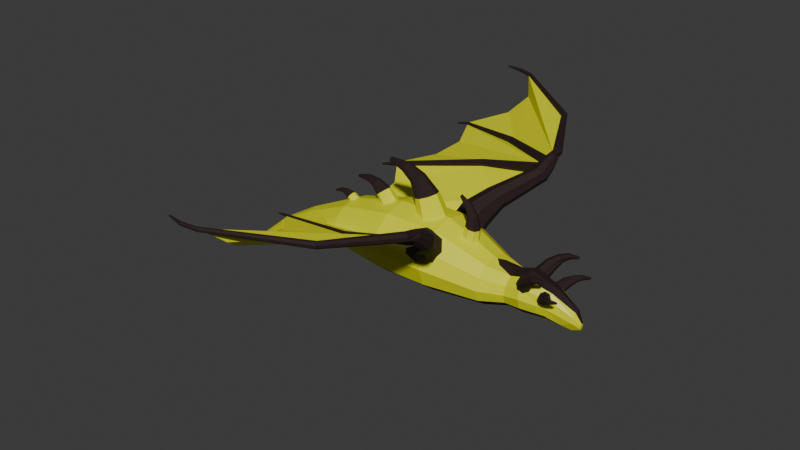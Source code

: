 # Source: Dragon.blend  (saved by Blender 4.4.32; exported with 4.5.12 LTS)
import bpy
from mathutils import Matrix  # noqa: F401  (used for matrix-valued properties, if any)

bpy.ops.wm.read_factory_settings(use_empty=True)
scene = bpy.context.scene
scene.name = 'Scene'

# ---- collections
col_collection = bpy.data.collections.new('Collection'); scene.collection.children.link(col_collection)

# ---- materials (node trees are filled in below, after node groups)
mat_base = bpy.data.materials.new('Base')
mat_base.alpha_threshold = 0.0
mat_base.roughness = 0.5
mat_base.line_color = (0.0, 0.0, 0.0, 1.0)
mat_dark = bpy.data.materials.new('Dark')

# ---- material node trees
mat_base.use_nodes = True; mat_base.node_tree.nodes.clear()
_N = mat_base.node_tree.nodes; _L = mat_base.node_tree.links
n0 = _N.new('ShaderNodeOutputMaterial'); n0.name = 'Material Output'; n0.location = (300, 300)
n1 = _N.new('ShaderNodeBsdfPrincipled'); n1.name = 'Principled BSDF'; n1.location = (10, 300)
n1.inputs[0].default_value = (0.7872, 0.8001, 0.001753, 1.0)
n1.inputs[2].default_value = 0.4291
n1.inputs[3].default_value = 1.45
_L.new(n1.outputs[0], n0.inputs[0])
n0.is_active_output = True
mat_dark.use_nodes = True; mat_dark.node_tree.nodes.clear()
_N = mat_dark.node_tree.nodes; _L = mat_dark.node_tree.links
n0 = _N.new('ShaderNodeBsdfPrincipled'); n0.name = 'Principled BSDF'; n0.location = (10, 300)
n0.inputs[0].default_value = (0.01591, 0.003106, 0.003635, 1.0)
n0.inputs[2].default_value = 0.815
n1 = _N.new('ShaderNodeOutputMaterial'); n1.name = 'Material Output'; n1.location = (300, 300)
_L.new(n0.outputs[0], n1.inputs[0])
n1.is_active_output = True

# ---- world
world_world = bpy.data.worlds.new('World'); scene.world = world_world
world_world.use_nodes = True; world_world.node_tree.nodes.clear()
_N = world_world.node_tree.nodes; _L = world_world.node_tree.links
n0 = _N.new('ShaderNodeOutputWorld'); n0.name = 'World Output'; n0.location = (300, 300)
n1 = _N.new('ShaderNodeBackground'); n1.name = 'Background'; n1.location = (10, 300)
n1.inputs[0].default_value = (0.05088, 0.05088, 0.05088, 1.0)
_L.new(n1.outputs[0], n0.inputs[0])
n0.is_active_output = True
world_world.color = (0.05088, 0.05088, 0.05088)
world_world.sun_shadow_jitter_overblur = 0.0

# ---- meshes
me_cylinder_001 = bpy.data.meshes.new('Cylinder.001')
me_cylinder_001.from_pydata([(-0.1872, 0.3036, 0.03362), (0.1872, 0.3036, 0.03362), (-0.1872, 0.2629, -0.08504), (0.1872, 0.2629, -0.08504), (-0.1872, 0.1518, -0.1719), (0.1872, 0.1518, -0.1719), (-0.1872, -6.432e-10, -0.2037), (0.1872, -6.432e-10, -0.2037), (-0.1872, -0.1518, -0.1719), (0.1872, -0.1518, -0.1719), (-0.1872, -0.2629, -0.08504), (0.1872, -0.2629, -0.08504), (-0.1872, -0.3036, 0.03362), (0.1872, -0.3036, 0.03362), (-0.1872, -0.2629, 0.1523), (0.1872, -0.2629, 0.1523), (-0.1872, -0.1518, 0.2391), (0.1872, -0.1518, 0.2391), (-0.1872, -6.432e-10, 0.2709), (0.1872, -6.432e-10, 0.2709), (-0.1872, 0.1518, 0.2391), (0.1872, 0.1518, 0.2391), (-0.1872, 0.2629, 0.1523), (0.1872, 0.2629, 0.1523), (0.5324, 0.1699, -0.1107), (0.5324, 0.1967, -0.03351), (0.5324, 0.09809, -0.1672), (0.5324, 4.486e-10, -0.1879), (0.5324, -0.09809, -0.1672), (0.5324, -0.1699, -0.1107), (0.5324, -0.1967, -0.03351), (0.5324, -0.1705, 0.04366), (0.5904, -0.03768, 0.1001), (0.5517, 3.012e-10, 0.1159), (0.5904, 0.03768, 0.1001), (0.5324, 0.1705, 0.04366), (-0.5998, 0.2139, -0.002423), (-0.5998, 0.1853, -0.08604), (-0.5998, 0.107, -0.1472), (-0.5998, -2.226e-09, -0.1697), (-0.5998, -0.107, -0.1472), (-0.5998, -0.1853, -0.08604), (-0.5998, -0.2139, -0.002423), (-0.5998, -0.1853, 0.08119), (-0.5998, -0.107, 0.1424), (-0.5998, -2.226e-09, 0.1648), (-0.5998, 0.107, 0.1424), (-0.5998, 0.1853, 0.08119), (-0.9608, 0.1146, -0.1045), (-0.9543, 0.09923, -0.1488), (-0.9496, 0.05729, -0.1813), (-0.9478, -1.349e-09, -0.1931), (-0.9496, -0.05729, -0.1813), (-0.9543, -0.09923, -0.1488), (-0.9608, -0.1146, -0.1045), (-0.9673, -0.09923, -0.0602), (-0.972, -0.05729, -0.02776), (-0.9737, -1.349e-09, -0.01588), (-0.972, 0.05729, -0.02776), (-0.9673, 0.09923, -0.0602), (-1.221, 0.0786, -0.2373), (-1.204, 0.06807, -0.2629), (-1.192, 0.0393, -0.2815), (-1.187, 1.453e-07, -0.2884), (-1.192, -0.0393, -0.2815), (-1.204, -0.06807, -0.2629), (-1.221, -0.0786, -0.2373), (-1.239, -0.06807, -0.2118), (-1.251, -0.0393, -0.1932), (-1.256, 1.453e-07, -0.1863), (-1.251, 0.0393, -0.1932), (-1.239, 0.06807, -0.2118), (-1.441, 0.03418, -0.3803), (-1.433, 0.0296, -0.3908), (-1.427, 0.01709, -0.3985), (-1.425, 2.423e-07, -0.4013), (-1.427, -0.01709, -0.3985), (-1.433, -0.0296, -0.3908), (-1.441, -0.03418, -0.3803), (-1.449, -0.0296, -0.3698), (-1.455, -0.01709, -0.3621), (-1.458, 2.423e-07, -0.3593), (-1.455, 0.01709, -0.3621), (-1.449, 0.0296, -0.3698), (0.6918, 0.1129, -0.0898), (0.6918, 0.1314, -0.03351), (0.6918, 0.06527, -0.131), (0.6918, -2.265e-08, -0.1461), (0.6918, -0.06527, -0.131), (0.6918, -0.1129, -0.0898), (0.6918, -0.1314, -0.03351), (0.6918, -0.1143, 0.02278), (0.6918, -0.06646, 0.07435), (0.6918, -2.305e-08, 0.09611), (0.6918, 0.06646, 0.07435), (0.6918, 0.1143, 0.02278), (0.8002, 0.1214, -0.08273), (0.8002, 0.1446, -0.01384), (0.8002, 0.0684, -0.1332), (0.8002, -1.964e-08, -0.1516), (0.8002, -0.0684, -0.1332), (0.8002, -0.1214, -0.08273), (0.8002, -0.1446, -0.01384), (0.8002, -0.1276, 0.05506), (0.8002, -0.07471, 0.1055), (0.8002, -2.169e-08, 0.124), (0.8002, 0.07471, 0.1055), (0.8002, 0.1276, 0.05506), (0.9459, 0.07768, -0.09899), (0.9569, 0.09247, -0.03968), (0.9379, 0.04412, -0.1324), (0.935, -9.854e-10, -0.1483), (0.9379, -0.04412, -0.1324), (0.9459, -0.07768, -0.09899), (0.9569, -0.09247, -0.03968), (0.9678, -0.08115, 0.01964), (0.9758, -0.04759, 0.04879), (0.9787, -1.054e-09, 0.06469), (0.9758, 0.04759, 0.04879), (0.9678, 0.08115, 0.01964), (1.042, 0.04295, -0.1384), (1.112, 0.04343, -0.101), (1.1, 0.01165, -0.1658), (1.099, -5.598e-09, -0.1684), (1.1, -0.01165, -0.1658), (1.042, -0.04295, -0.1384), (1.112, -0.04343, -0.101), (1.119, -0.03798, -0.0636), (1.124, -0.02194, -0.03623), (1.126, -5.792e-09, -0.0262), (1.124, 0.02194, -0.03623), (1.119, 0.03798, -0.0636), (1.156, 0.01184, -0.1379), (1.158, 0.01366, -0.1257), (1.154, 0.006846, -0.1469), (1.153, 5.008e-10, -0.1502), (1.154, -0.006846, -0.1469), (1.156, -0.01184, -0.1379), (1.158, -0.01366, -0.1257), (1.16, -0.01185, -0.1134), (1.162, -0.006859, -0.1044), (1.162, 5.018e-10, -0.1011), (1.162, 0.006859, -0.1044), (1.16, 0.01185, -0.1134), (0.5324, 4.499e-10, 0.1208), (0.5324, -0.09856, 0.1002), (0.5324, 0.09856, 0.1002), (-1.583, 0.01189, -0.4961), (-1.58, 0.0103, -0.4998), (-1.578, 0.005946, -0.5024), (-1.577, 1.533e-07, -0.5034), (-1.578, -0.005946, -0.5024), (-1.58, -0.0103, -0.4998), (-1.583, -0.01189, -0.4961), (-1.586, -0.0103, -0.4925), (-1.588, -0.005946, -0.4898), (-1.589, 1.533e-07, -0.4888), (-1.588, 0.005946, -0.4898), (-1.586, 0.0103, -0.4925)], [], [(0, 1, 3, 2), (2, 3, 5, 4), (4, 5, 7, 6), (6, 7, 9, 8), (8, 9, 11, 10), (10, 11, 13, 12), (12, 13, 15, 14), (14, 15, 17, 16), (16, 17, 19, 18), (18, 19, 21, 20), (9, 7, 27, 28), (20, 21, 23, 22), (22, 23, 1, 0), (2, 4, 38, 37), (27, 26, 86, 87), (1, 23, 35, 25), (3, 1, 25, 24), (7, 5, 26, 27), (23, 21, 146, 35), (5, 3, 24, 26), (21, 19, 144, 146), (19, 17, 145, 144), (17, 15, 31, 145), (15, 13, 30, 31), (13, 11, 29, 30), (11, 9, 28, 29), (38, 39, 51, 50), (18, 20, 46, 45), (16, 18, 45, 44), (14, 16, 44, 43), (12, 14, 43, 42), (10, 12, 42, 41), (8, 10, 41, 40), (6, 8, 40, 39), (22, 0, 36, 47), (0, 2, 37, 36), (4, 6, 39, 38), (20, 22, 47, 46), (53, 54, 66, 65), (45, 46, 58, 57), (42, 43, 55, 54), (39, 40, 52, 51), (46, 47, 59, 58), (36, 37, 49, 48), (43, 44, 56, 55), (40, 41, 53, 52), (47, 36, 48, 59), (37, 38, 50, 49), (44, 45, 57, 56), (41, 42, 54, 53), (65, 66, 78, 77), (50, 51, 63, 62), (57, 58, 70, 69), (54, 55, 67, 66), (51, 52, 64, 63), (58, 59, 71, 70), (48, 49, 61, 60), (55, 56, 68, 67), (52, 53, 65, 64), (59, 48, 60, 71), (49, 50, 62, 61), (56, 57, 69, 68), (80, 81, 156, 155), (62, 63, 75, 74), (69, 70, 82, 81), (66, 67, 79, 78), (63, 64, 76, 75), (70, 71, 83, 82), (60, 61, 73, 72), (67, 68, 80, 79), (64, 65, 77, 76), (71, 60, 72, 83), (61, 62, 74, 73), (68, 69, 81, 80), (86, 84, 96, 98), (34, 33, 93, 94), (31, 30, 90, 91), (28, 27, 87, 88), (35, 146, 94, 95), (24, 25, 85, 84), (145, 31, 91, 92), (29, 28, 88, 89), (25, 35, 95, 85), (26, 24, 84, 86), (33, 32, 92, 93), (30, 29, 89, 90), (97, 107, 119, 109), (93, 92, 104, 105), (90, 89, 101, 102), (87, 86, 98, 99), (94, 93, 105, 106), (91, 90, 102, 103), (88, 87, 99, 100), (95, 94, 106, 107), (84, 85, 97, 96), (92, 91, 103, 104), (89, 88, 100, 101), (85, 95, 107, 97), (113, 112, 124, 125), (98, 96, 108, 110), (105, 104, 116, 117), (102, 101, 113, 114), (99, 98, 110, 111), (106, 105, 117, 118), (103, 102, 114, 115), (100, 99, 111, 112), (107, 106, 118, 119), (96, 97, 109, 108), (104, 103, 115, 116), (101, 100, 112, 113), (125, 124, 136, 137), (109, 119, 131, 121), (110, 108, 120, 122), (117, 116, 128, 129), (114, 113, 125, 126), (111, 110, 122, 123), (118, 117, 129, 130), (115, 114, 126, 127), (112, 111, 123, 124), (119, 118, 130, 131), (108, 109, 121, 120), (116, 115, 127, 128), (132, 133, 143, 142, 141, 140, 139, 138, 137, 136, 135, 134), (121, 131, 143, 133), (122, 120, 132, 134), (129, 128, 140, 141), (126, 125, 137, 138), (123, 122, 134, 135), (130, 129, 141, 142), (127, 126, 138, 139), (124, 123, 135, 136), (131, 130, 142, 143), (120, 121, 133, 132), (128, 127, 139, 140), (32, 33, 144, 145), (33, 34, 146, 144), (34, 94, 146), (92, 32, 145), (147, 148, 149, 150, 151, 152, 153, 154, 155, 156, 157, 158), (77, 78, 153, 152), (74, 75, 150, 149), (81, 82, 157, 156), (78, 79, 154, 153), (75, 76, 151, 150), (82, 83, 158, 157), (72, 73, 148, 147), (79, 80, 155, 154), (76, 77, 152, 151), (83, 72, 147, 158), (73, 74, 149, 148)])
me_cylinder_001.polygons.foreach_set('material_index', [0, 1, 1, 1, 1, 0, 0, 0, 0, 0, 1, 0, 0, 1, 1, 0, 0, 1, 0, 1, 0, 0, 0, 0, 0, 1, 1, 0, 0, 0, 0, 0, 1, 1, 0, 0, 1, 0, 0, 0, 0, 1, 0, 0, 0, 1, 0, 1, 0, 0, 0, 1, 0, 0, 1, 0, 0, 0, 1, 0, 1, 0, 0, 1, 0, 0, 1, 0, 0, 0, 1, 0, 1, 0, 1, 1, 0, 1, 0, 0, 0, 1, 0, 1, 1, 0, 0, 1, 0, 1, 1, 0, 1, 0, 0, 0, 1, 0, 1, 1, 1, 0, 1, 1, 0, 1, 0, 0, 0, 1, 0, 0, 1, 1, 0, 1, 1, 0, 1, 0, 0, 0, 0, 0, 0, 1, 0, 0, 1, 0, 0, 0, 0, 0, 0, 0, 0, 0, 0, 0, 1, 0, 0, 1, 0, 0, 0, 1, 0, 1])
_uv = me_cylinder_001.uv_layers.new(name='UVMap')
_uv.uv.foreach_set('vector', [1.0, 0.5, 1.0, 1.0, 0.9167, 1.0, 0.9167, 0.5, 0.9167, 0.5, 0.9167, 1.0, 0.8333, 1.0, 0.8333, 0.5, 0.8333, 0.5, 0.8333, 1.0, 0.75, 1.0, 0.75, 0.5, 0.75, 0.5, 0.75, 1.0, 0.6667, 1.0, 0.6667, 0.5, 0.6667, 0.5, 0.6667, 1.0, 0.5833, 1.0, 0.5833, 0.5, 0.5833, 0.5, 0.5833, 1.0, 0.5, 1.0, 0.5, 0.5, 0.5, 0.5, 0.5, 1.0, 0.4167, 1.0, 0.4167, 0.5, 0.4167, 0.5, 0.4167, 1.0, 0.3333, 1.0, 0.3333, 0.5, 0.3333, 0.5, 0.3333, 1.0, 0.25, 1.0, 0.25, 0.5, 0.25, 0.5, 0.25, 1.0, 0.1667, 1.0, 0.1667, 0.5, 0.6667, 1.0, 0.75, 1.0, 0.75, 1.0, 0.6667, 1.0, 0.1667, 0.5, 0.1667, 1.0, 0.08333, 1.0, 0.08333, 0.5, 0.08333, 0.5, 0.08333, 1.0, 7.451e-08, 1.0, 7.451e-08, 0.5, 0.9167, 0.5, 0.8333, 0.5, 0.8333, 0.5, 0.9167, 0.5, 0.75, 1.0, 0.8333, 1.0, 0.8333, 1.0, 0.75, 1.0, 7.451e-08, 1.0, 0.08333, 1.0, 0.08333, 1.0, 7.451e-08, 1.0, 0.9167, 1.0, 1.0, 1.0, 1.0, 1.0, 0.9167, 1.0, 0.75, 1.0, 0.8333, 1.0, 0.8333, 1.0, 0.75, 1.0, 0.08333, 1.0, 0.1667, 1.0, 0.1667, 1.0, 0.08333, 1.0, 0.8333, 1.0, 0.9167, 1.0, 0.9167, 1.0, 0.8333, 1.0, 0.1667, 1.0, 0.25, 1.0, 0.25, 1.0, 0.1667, 1.0, 0.25, 1.0, 0.3333, 1.0, 0.3333, 1.0, 0.25, 1.0, 0.3333, 1.0, 0.4167, 1.0, 0.4167, 1.0, 0.3333, 1.0, 0.4167, 1.0, 0.5, 1.0, 0.5, 1.0, 0.4167, 1.0, 0.5, 1.0, 0.5833, 1.0, 0.5833, 1.0, 0.5, 1.0, 0.5833, 1.0, 0.6667, 1.0, 0.6667, 1.0, 0.5833, 1.0, 0.8333, 0.5, 0.75, 0.5, 0.75, 0.5, 0.8333, 0.5, 0.25, 0.5, 0.1667, 0.5, 0.1667, 0.5, 0.25, 0.5, 0.3333, 0.5, 0.25, 0.5, 0.25, 0.5, 0.3333, 0.5, 0.4167, 0.5, 0.3333, 0.5, 0.3333, 0.5, 0.4167, 0.5, 0.5, 0.5, 0.4167, 0.5, 0.4167, 0.5, 0.5, 0.5, 0.5833, 0.5, 0.5, 0.5, 0.5, 0.5, 0.5833, 0.5, 0.6667, 0.5, 0.5833, 0.5, 0.5833, 0.5, 0.6667, 0.5, 0.75, 0.5, 0.6667, 0.5, 0.6667, 0.5, 0.75, 0.5, 0.08333, 0.5, 7.451e-08, 0.5, 7.451e-08, 0.5, 0.08333, 0.5, 1.0, 0.5, 0.9167, 0.5, 0.9167, 0.5, 1.0, 0.5, 0.8333, 0.5, 0.75, 0.5, 0.75, 0.5, 0.8333, 0.5, 0.1667, 0.5, 0.08333, 0.5, 0.08333, 0.5, 0.1667, 0.5, 0.5833, 0.5, 0.5, 0.5, 0.5, 0.5, 0.5833, 0.5, 0.25, 0.5, 0.1667, 0.5, 0.1667, 0.5, 0.25, 0.5, 0.5, 0.5, 0.4167, 0.5, 0.4167, 0.5, 0.5, 0.5, 0.75, 0.5, 0.6667, 0.5, 0.6667, 0.5, 0.75, 0.5, 0.1667, 0.5, 0.08333, 0.5, 0.08333, 0.5, 0.1667, 0.5, 1.0, 0.5, 0.9167, 0.5, 0.9167, 0.5, 1.0, 0.5, 0.4167, 0.5, 0.3333, 0.5, 0.3333, 0.5, 0.4167, 0.5, 0.6667, 0.5, 0.5833, 0.5, 0.5833, 0.5, 0.6667, 0.5, 0.08333, 0.5, 7.451e-08, 0.5, 7.451e-08, 0.5, 0.08333, 0.5, 0.9167, 0.5, 0.8333, 0.5, 0.8333, 0.5, 0.9167, 0.5, 0.3333, 0.5, 0.25, 0.5, 0.25, 0.5, 0.3333, 0.5, 0.5833, 0.5, 0.5, 0.5, 0.5, 0.5, 0.5833, 0.5, 0.5833, 0.5, 0.5, 0.5, 0.5, 0.5, 0.5833, 0.5, 0.8333, 0.5, 0.75, 0.5, 0.75, 0.5, 0.8333, 0.5, 0.25, 0.5, 0.1667, 0.5, 0.1667, 0.5, 0.25, 0.5, 0.5, 0.5, 0.4167, 0.5, 0.4167, 0.5, 0.5, 0.5, 0.75, 0.5, 0.6667, 0.5, 0.6667, 0.5, 0.75, 0.5, 0.1667, 0.5, 0.08333, 0.5, 0.08333, 0.5, 0.1667, 0.5, 1.0, 0.5, 0.9167, 0.5, 0.9167, 0.5, 1.0, 0.5, 0.4167, 0.5, 0.3333, 0.5, 0.3333, 0.5, 0.4167, 0.5, 0.6667, 0.5, 0.5833, 0.5, 0.5833, 0.5, 0.6667, 0.5, 0.08333, 0.5, 7.451e-08, 0.5, 7.451e-08, 0.5, 0.08333, 0.5, 0.9167, 0.5, 0.8333, 0.5, 0.8333, 0.5, 0.9167, 0.5, 0.3333, 0.5, 0.25, 0.5, 0.25, 0.5, 0.3333, 0.5, 0.3333, 0.5, 0.25, 0.5, 0.25, 0.5, 0.3333, 0.5, 0.8333, 0.5, 0.75, 0.5, 0.75, 0.5, 0.8333, 0.5, 0.25, 0.5, 0.1667, 0.5, 0.1667, 0.5, 0.25, 0.5, 0.5, 0.5, 0.4167, 0.5, 0.4167, 0.5, 0.5, 0.5, 0.75, 0.5, 0.6667, 0.5, 0.6667, 0.5, 0.75, 0.5, 0.1667, 0.5, 0.08333, 0.5, 0.08333, 0.5, 0.1667, 0.5, 1.0, 0.5, 0.9167, 0.5, 0.9167, 0.5, 1.0, 0.5, 0.4167, 0.5, 0.3333, 0.5, 0.3333, 0.5, 0.4167, 0.5, 0.6667, 0.5, 0.5833, 0.5, 0.5833, 0.5, 0.6667, 0.5, 0.08333, 0.5, 7.451e-08, 0.5, 7.451e-08, 0.5, 0.08333, 0.5, 0.9167, 0.5, 0.8333, 0.5, 0.8333, 0.5, 0.9167, 0.5, 0.3333, 0.5, 0.25, 0.5, 0.25, 0.5, 0.3333, 0.5, 0.8333, 1.0, 0.9167, 1.0, 0.9167, 1.0, 0.8333, 1.0, 0.1842, 1.0, 0.25, 1.0, 0.25, 1.0, 0.1895, 1.0, 0.4167, 1.0, 0.5, 1.0, 0.5, 1.0, 0.4167, 1.0, 0.6667, 1.0, 0.75, 1.0, 0.75, 1.0, 0.6667, 1.0, 0.08333, 1.0, 0.1667, 1.0, 0.1667, 1.0, 0.08333, 1.0, 0.9167, 1.0, 1.0, 1.0, 1.0, 1.0, 0.9167, 1.0, 0.3333, 1.0, 0.4167, 1.0, 0.4167, 1.0, 0.3333, 1.0, 0.5833, 1.0, 0.6667, 1.0, 0.6667, 1.0, 0.5833, 1.0, 7.451e-08, 1.0, 0.08333, 1.0, 0.08333, 1.0, 7.451e-08, 1.0, 0.8333, 1.0, 0.9167, 1.0, 0.9167, 1.0, 0.8333, 1.0, 0.25, 1.0, 0.3158, 1.0, 0.3105, 1.0, 0.25, 1.0, 0.5, 1.0, 0.5833, 1.0, 0.5833, 1.0, 0.5, 1.0, 7.451e-08, 1.0, 0.08333, 1.0, 0.08333, 1.0, 7.451e-08, 1.0, 0.25, 1.0, 0.3333, 1.0, 0.3333, 1.0, 0.25, 1.0, 0.5, 1.0, 0.5833, 1.0, 0.5833, 1.0, 0.5, 1.0, 0.75, 1.0, 0.8333, 1.0, 0.8333, 1.0, 0.75, 1.0, 0.1667, 1.0, 0.25, 1.0, 0.25, 1.0, 0.1667, 1.0, 0.4167, 1.0, 0.5, 1.0, 0.5, 1.0, 0.4167, 1.0, 0.6667, 1.0, 0.75, 1.0, 0.75, 1.0, 0.6667, 1.0, 0.08333, 1.0, 0.1667, 1.0, 0.1667, 1.0, 0.08333, 1.0, 0.9167, 1.0, 1.0, 1.0, 1.0, 1.0, 0.9167, 1.0, 0.3333, 1.0, 0.4167, 1.0, 0.4167, 1.0, 0.3333, 1.0, 0.5833, 1.0, 0.6667, 1.0, 0.6667, 1.0, 0.5833, 1.0, 7.451e-08, 1.0, 0.08333, 1.0, 0.08333, 1.0, 7.451e-08, 1.0, 0.5833, 1.0, 0.6667, 1.0, 0.6667, 1.0, 0.5833, 1.0, 0.8333, 1.0, 0.9167, 1.0, 0.9167, 1.0, 0.8333, 1.0, 0.25, 1.0, 0.3333, 1.0, 0.3333, 1.0, 0.25, 1.0, 0.5, 1.0, 0.5833, 1.0, 0.5833, 1.0, 0.5, 1.0, 0.75, 1.0, 0.8333, 1.0, 0.8333, 1.0, 0.75, 1.0, 0.1667, 1.0, 0.25, 1.0, 0.25, 1.0, 0.1667, 1.0, 0.4167, 1.0, 0.5, 1.0, 0.5, 1.0, 0.4167, 1.0, 0.6667, 1.0, 0.75, 1.0, 0.75, 1.0, 0.6667, 1.0, 0.08333, 1.0, 0.1667, 1.0, 0.1667, 1.0, 0.08333, 1.0, 0.9167, 1.0, 1.0, 1.0, 1.0, 1.0, 0.9167, 1.0, 0.3333, 1.0, 0.4167, 1.0, 0.4167, 1.0, 0.3333, 1.0, 0.5833, 1.0, 0.6667, 1.0, 0.6667, 1.0, 0.5833, 1.0, 0.5833, 1.0, 0.6667, 1.0, 0.6667, 1.0, 0.5833, 1.0, 7.451e-08, 1.0, 0.08333, 1.0, 0.08333, 1.0, 7.451e-08, 1.0, 0.8333, 1.0, 0.9167, 1.0, 0.9167, 1.0, 0.8333, 1.0, 0.25, 1.0, 0.3333, 1.0, 0.3333, 1.0, 0.25, 1.0, 0.5, 1.0, 0.5833, 1.0, 0.5833, 1.0, 0.5, 1.0, 0.75, 1.0, 0.8333, 1.0, 0.8333, 1.0, 0.75, 1.0, 0.1667, 1.0, 0.25, 1.0, 0.25, 1.0, 0.1667, 1.0, 0.4167, 1.0, 0.5, 1.0, 0.5, 1.0, 0.4167, 1.0, 0.6667, 1.0, 0.75, 1.0, 0.75, 1.0, 0.6667, 1.0, 0.08333, 1.0, 0.1667, 1.0, 0.1667, 1.0, 0.08333, 1.0, 0.9167, 1.0, 1.0, 1.0, 1.0, 1.0, 0.9167, 1.0, 0.3333, 1.0, 0.4167, 1.0, 0.4167, 1.0, 0.3333, 1.0, 0.37, 0.4578, 0.25, 0.49, 0.13, 0.4578, 0.04215, 0.37, 0.01, 0.25, 0.04215, 0.13, 0.13, 0.04215, 0.25, 0.01, 0.37, 0.04215, 0.4578, 0.13, 0.49, 0.25, 0.4578, 0.37, 7.451e-08, 1.0, 0.08333, 1.0, 0.08333, 1.0, 7.451e-08, 1.0, 0.8333, 1.0, 0.9167, 1.0, 0.9167, 1.0, 0.8333, 1.0, 0.25, 1.0, 0.3333, 1.0, 0.3333, 1.0, 0.25, 1.0, 0.5, 1.0, 0.5833, 1.0, 0.5833, 1.0, 0.5, 1.0, 0.75, 1.0, 0.8333, 1.0, 0.8333, 1.0, 0.75, 1.0, 0.1667, 1.0, 0.25, 1.0, 0.25, 1.0, 0.1667, 1.0, 0.4167, 1.0, 0.5, 1.0, 0.5, 1.0, 0.4167, 1.0, 0.6667, 1.0, 0.75, 1.0, 0.75, 1.0, 0.6667, 1.0, 0.08333, 1.0, 0.1667, 1.0, 0.1667, 1.0, 0.08333, 1.0, 0.9167, 1.0, 1.0, 1.0, 1.0, 1.0, 0.9167, 1.0, 0.3333, 1.0, 0.4167, 1.0, 0.4167, 1.0, 0.3333, 1.0, 0.3158, 1.0, 0.25, 1.0, 0.25, 1.0, 0.3333, 1.0, 0.25, 1.0, 0.1842, 1.0, 0.1667, 1.0, 0.25, 1.0, 0.1842, 1.0, 0.1667, 1.0, 0.1667, 1.0, 0.3105, 1.0, 0.3158, 1.0, 0.3333, 1.0, 0.75, 0.49, 0.87, 0.4578, 0.9578, 0.37, 0.99, 0.25, 0.9578, 0.13, 0.87, 0.04215, 0.75, 0.01, 0.63, 0.04215, 0.5422, 0.13, 0.51, 0.25, 0.5422, 0.37, 0.63, 0.4578, 0.5833, 0.5, 0.5, 0.5, 0.5, 0.5, 0.5833, 0.5, 0.8333, 0.5, 0.75, 0.5, 0.75, 0.5, 0.8333, 0.5, 0.25, 0.5, 0.1667, 0.5, 0.1667, 0.5, 0.25, 0.5, 0.5, 0.5, 0.4167, 0.5, 0.4167, 0.5, 0.5, 0.5, 0.75, 0.5, 0.6667, 0.5, 0.6667, 0.5, 0.75, 0.5, 0.1667, 0.5, 0.08333, 0.5, 0.08333, 0.5, 0.1667, 0.5, 1.0, 0.5, 0.9167, 0.5, 0.9167, 0.5, 1.0, 0.5, 0.4167, 0.5, 0.3333, 0.5, 0.3333, 0.5, 0.4167, 0.5, 0.6667, 0.5, 0.5833, 0.5, 0.5833, 0.5, 0.6667, 0.5, 0.08333, 0.5, 7.451e-08, 0.5, 7.451e-08, 0.5, 0.08333, 0.5, 0.9167, 0.5, 0.8333, 0.5, 0.8333, 0.5, 0.9167, 0.5])
me_cylinder_001.materials.append(mat_base)
me_cylinder_001.materials.append(mat_dark)
me_cylinder_001.update()
me_cylinder_003 = bpy.data.meshes.new('Cylinder.003')
me_cylinder_003.from_pydata([(0.2943, 0.2684, 0.1966), (0.2808, 0.1857, 0.1343), (0.2665, 0.3186, 0.1351), (0.253, 0.2359, 0.07284), (0.1912, 0.3474, 0.1113), (0.1777, 0.2647, 0.04904), (0.1124, 0.338, 0.1391), (0.09889, 0.2552, 0.07687), (0.07632, 0.2958, 0.2023), (0.06281, 0.213, 0.14), (0.1041, 0.2456, 0.2638), (0.09057, 0.1628, 0.2015), (0.1794, 0.2168, 0.2876), (0.1659, 0.134, 0.2253), (0.2582, 0.2262, 0.2598), (0.2447, 0.1435, 0.1975), (0.3252, 0.3582, 0.2652), (0.307, 0.4014, 0.2246), (0.257, 0.4376, 0.2185), (0.2045, 0.4455, 0.2505), (0.1802, 0.4206, 0.3018), (0.1984, 0.3774, 0.3424), (0.2484, 0.3412, 0.3485), (0.3009, 0.3333, 0.3165), (0.5062, 0.5679, 0.4327), (0.491, 0.596, 0.3992), (0.4497, 0.6129, 0.3869), (0.4065, 0.6088, 0.4031), (0.3867, 0.586, 0.4382), (0.4019, 0.5579, 0.4716), (0.4432, 0.541, 0.4839), (0.4864, 0.5451, 0.4678), (0.5099, 0.6306, 0.4794), (0.4967, 0.655, 0.4502), (0.4607, 0.6698, 0.4395), (0.4231, 0.6662, 0.4536), (0.4058, 0.6463, 0.4842), (0.4191, 0.6219, 0.5133), (0.4551, 0.6071, 0.5241), (0.4927, 0.6107, 0.51), (0.5043, 0.6894, 0.5227), (0.4951, 0.7063, 0.5025), (0.4703, 0.7165, 0.4952), (0.4443, 0.714, 0.5048), (0.4324, 0.7003, 0.5259), (0.4416, 0.6834, 0.5461), (0.4664, 0.6733, 0.5535), (0.4924, 0.6757, 0.5438), (0.4839, 0.7745, 0.5206), (0.4664, 0.7672, 0.5044), (0.4446, 0.7554, 0.5062), (0.4311, 0.746, 0.5249), (0.4338, 0.7445, 0.5496), (0.4513, 0.7519, 0.5658), (0.4732, 0.7637, 0.564), (0.4867, 0.773, 0.5453), (0.2325, 1.225, 0.5778), (0.2239, 1.215, 0.5663), (0.2139, 1.2, 0.5675), (0.2084, 1.19, 0.5808), (0.2106, 1.19, 0.5984), (0.2193, 1.2, 0.6099), (0.2292, 1.215, 0.6086), (0.2347, 1.225, 0.5953), (-0.2916, 1.582, 0.6479), (-0.297, 1.575, 0.6407), (-0.3033, 1.566, 0.6415), (-0.3067, 1.56, 0.6498), (-0.3053, 1.56, 0.6608), (-0.2999, 1.566, 0.6681), (-0.2937, 1.575, 0.6673), (-0.2902, 1.582, 0.6589), (0.3929, 0.6899, 0.4597), (0.3807, 0.6758, 0.4814), (0.408, 0.7239, 0.4961), (0.3996, 0.7142, 0.5111), (-0.03646, 0.959, 0.3958), (-0.0439, 0.9466, 0.4127), (-0.02951, 0.9869, 0.4241), (-0.03464, 0.9784, 0.4357), (-0.556, 1.171, 0.3299), (-0.5595, 1.165, 0.3378), (-0.5528, 1.184, 0.3431), (-0.5552, 1.18, 0.3485), (0.373, 0.6331, 0.4011), (0.3655, 0.6094, 0.4299), (0.3667, 0.6818, 0.4426), (0.3602, 0.6612, 0.4678), (-0.05053, 0.6617, 0.3219), (-0.05107, 0.6454, 0.3409), (-0.06312, 0.6913, 0.3492), (-0.06359, 0.6772, 0.3657), (-0.6786, 0.5244, 0.1911), (-0.679, 0.513, 0.2043), (-0.6874, 0.5452, 0.2102), (-0.6878, 0.5353, 0.2218), (0.2437, 0.1717, 0.02466), (0.2715, 0.1215, 0.08615), (0.1684, 0.2005, 0.0008649), (0.08959, 0.191, 0.0287), (0.05351, 0.1488, 0.09186), (0.08127, 0.09862, 0.1533), (0.1566, 0.06983, 0.1771), (0.2354, 0.0793, 0.1493), (-0.7588, 0.1121, -0.0005464), (-0.749, 0.1236, -0.01773), (-0.7613, 0.09463, -0.01365), (-0.7515, 0.1061, -0.03084), (-0.398, 1.605, 0.6598), (-0.3997, 1.598, 0.6535), (-0.401, 1.588, 0.6542), (-0.4012, 1.582, 0.6615), (-0.4001, 1.582, 0.6711), (-0.3984, 1.59, 0.6775), (-0.397, 1.599, 0.6768), (-0.3969, 1.606, 0.6695), (-0.4989, 1.588, 0.6737), (-0.4996, 1.585, 0.671), (-0.5002, 1.581, 0.6713), (-0.5003, 1.578, 0.6744), (-0.4998, 1.578, 0.6784), (-0.4991, 1.581, 0.6811), (-0.4985, 1.585, 0.6808), (-0.4984, 1.588, 0.6777), (-0.6336, 1.158, 0.3227), (-0.634, 1.154, 0.327), (-0.635, 1.165, 0.3299), (-0.6353, 1.162, 0.3329), (-0.7893, 0.5034, 0.1767), (-0.7894, 0.4988, 0.1821), (-0.7928, 0.5119, 0.1845), (-0.793, 0.5078, 0.1892), (0.0988, 0.2547, 0.07774), (0.1123, 0.3375, 0.14), (0.2044, 0.445, 0.2513), (0.4064, 0.6083, 0.4039), (0.3729, 0.6326, 0.4019), (-0.05061, 0.6612, 0.3228), (-0.6787, 0.5239, 0.1919), (-0.7491, 0.1231, -0.01687), (0.3668, 0.682, 0.4416), (-0.06293, 0.6915, 0.3482), (-0.6872, 0.5454, 0.2092), (-0.5559, 1.171, 0.3289), (-0.03626, 0.9591, 0.3949), (0.3931, 0.6901, 0.4587), (0.4233, 0.6663, 0.4526), (0.2081, 1.19, 0.5817), (-0.307, 1.559, 0.6507), (-0.5531, 1.183, 0.3439), (-0.0298, 0.9865, 0.4249), (0.4077, 0.7235, 0.497), (0.444, 0.7136, 0.5057), (0.4308, 0.7456, 0.5257), (-0.4685, 0.9623, 0.29), (-0.5123, 0.7538, 0.2501), (-0.4683, 0.9625, 0.289), (-0.5121, 0.7539, 0.2491), (-0.6009, 0.409, 0.1309), (-0.6244, 0.2754, 0.06134), (-0.601, 0.4085, 0.1318), (-0.6245, 0.2749, 0.0622), (-0.2201, 1.435, 0.5476), (-0.3021, 1.309, 0.4453), (-0.2204, 1.434, 0.5484), (-0.3024, 1.309, 0.4462)], [], [(0, 1, 3, 2), (2, 3, 5, 4), (4, 5, 7, 6), (6, 7, 9, 8), (8, 9, 11, 10), (10, 11, 13, 12), (100, 9, 104, 106), (12, 13, 15, 14), (14, 15, 1, 0), (6, 8, 20, 19), (16, 17, 25, 24), (12, 14, 23, 22), (2, 4, 18, 17), (8, 10, 21, 20), (14, 0, 16, 23), (0, 2, 17, 16), (4, 6, 19, 18), (10, 12, 22, 21), (28, 29, 37, 36), (23, 16, 24, 31), (21, 22, 30, 29), (19, 20, 28, 27), (17, 18, 26, 25), (22, 23, 31, 30), (20, 21, 29, 28), (18, 19, 27, 26), (33, 34, 42, 41), (26, 27, 35, 34), (24, 25, 33, 32), (31, 24, 32, 39), (29, 30, 38, 37), (27, 28, 85, 84), (25, 26, 34, 33), (30, 31, 39, 38), (47, 40, 48, 55), (38, 39, 47, 46), (36, 37, 45, 44), (34, 35, 43, 42), (32, 33, 41, 40), (39, 32, 40, 47), (37, 38, 46, 45), (44, 43, 74, 75), (55, 48, 56, 63), (45, 46, 54, 53), (43, 44, 52, 51), (41, 42, 50, 49), (46, 47, 55, 54), (44, 45, 53, 52), (42, 43, 51, 50), (40, 41, 49, 48), (60, 61, 69, 68), (53, 54, 62, 61), (51, 52, 60, 59), (49, 50, 58, 57), (54, 55, 63, 62), (52, 53, 61, 60), (50, 51, 59, 58), (48, 49, 57, 56), (68, 69, 113, 112), (58, 59, 67, 66), (56, 57, 65, 64), (63, 56, 64, 71), (61, 62, 70, 69), (59, 60, 68, 67), (57, 58, 66, 65), (62, 63, 71, 70), (74, 72, 76, 78), (43, 35, 72, 74), (36, 44, 75, 73), (35, 36, 73, 72), (77, 79, 83, 81), (75, 74, 78, 79), (73, 75, 79, 77), (72, 73, 77, 76), (82, 80, 124, 126), (76, 77, 81, 80), (78, 76, 80, 82), (79, 78, 82, 83), (86, 84, 88, 90), (28, 36, 87, 85), (36, 35, 86, 87), (35, 27, 84, 86), (89, 91, 95, 93), (87, 86, 90, 91), (85, 87, 91, 89), (84, 85, 89, 88), (94, 92, 128, 130), (88, 89, 93, 92), (90, 88, 92, 94), (91, 90, 94, 95), (96, 97, 103, 102, 101, 100, 99, 98), (15, 13, 102, 103), (5, 3, 96, 98), (11, 9, 100, 101), (1, 15, 103, 97), (3, 1, 97, 96), (7, 5, 98, 99), (13, 11, 101, 102), (104, 105, 107, 106), (9, 7, 105, 104), (99, 100, 106, 107), (7, 99, 107, 105), (7, 105, 159, 158, 92, 88, 84, 27, 19, 6), (86, 35, 72, 76, 80, 154, 155, 94, 90), (59, 51, 43, 74, 78, 82, 163, 162, 67), (109, 110, 118, 117), (66, 67, 111, 110), (64, 65, 109, 108), (71, 64, 108, 115), (69, 70, 114, 113), (67, 68, 112, 111), (65, 66, 110, 109), (70, 71, 115, 114), (116, 117, 118, 119, 120, 121, 122, 123), (114, 115, 123, 122), (112, 113, 121, 120), (110, 111, 119, 118), (108, 109, 117, 116), (115, 108, 116, 123), (113, 114, 122, 121), (111, 112, 120, 119), (124, 125, 127, 126), (83, 82, 126, 127), (81, 83, 127, 125), (80, 81, 125, 124), (128, 129, 131, 130), (95, 94, 130, 131), (93, 95, 131, 129), (92, 93, 129, 128), (132, 133, 134, 135, 136, 137, 138, 160, 161, 139), (140, 141, 142, 157, 156, 143, 144, 145, 146), (147, 148, 164, 165, 149, 150, 151, 152, 153), (159, 105, 139, 161), (78, 74, 151, 150), (72, 35, 146, 145), (7, 6, 133, 132), (84, 88, 137, 136), (154, 80, 143, 156), (19, 27, 135, 134), (27, 84, 136, 135), (80, 76, 144, 143), (163, 82, 149, 165), (86, 90, 141, 140), (6, 19, 134, 133), (82, 78, 150, 149), (59, 67, 148, 147), (35, 86, 140, 146), (88, 92, 138, 137), (43, 51, 153, 152), (90, 94, 142, 141), (51, 59, 147, 153), (105, 7, 132, 139), (74, 43, 152, 151), (76, 72, 145, 144), (94, 155, 157, 142), (155, 154, 156, 157), (92, 158, 160, 138), (158, 159, 161, 160), (67, 162, 164, 148), (162, 163, 165, 164)])
me_cylinder_003.polygons.foreach_set('material_index', [1, 1, 1, 1, 1, 1, 1, 1, 1, 1, 1, 1, 1, 1, 1, 1, 1, 1, 1, 1, 1, 1, 1, 1, 1, 1, 1, 1, 1, 1, 1, 1, 1, 1, 1, 1, 1, 1, 1, 1, 1, 1, 1, 1, 1, 1, 1, 1, 1, 1, 1, 1, 1, 1, 1, 1, 1, 1, 1, 1, 1, 1, 1, 1, 1, 1, 1, 1, 1, 1, 1, 1, 1, 1, 1, 1, 1, 1, 1, 1, 1, 1, 1, 1, 1, 1, 1, 1, 1, 1, 1, 1, 1, 1, 1, 1, 1, 1, 1, 1, 1, 1, 0, 0, 0, 1, 1, 1, 1, 1, 1, 1, 1, 1, 1, 1, 1, 1, 1, 1, 1, 1, 1, 1, 1, 1, 1, 1, 1, 0, 0, 0, 0, 1, 1, 1, 1, 0, 1, 1, 1, 0, 1, 1, 1, 1, 1, 1, 1, 1, 1, 1, 1, 1, 0, 0, 0, 0, 0, 0])
_uv = me_cylinder_003.uv_layers.new(name='UVMap')
_uv.uv.foreach_set('vector', [1.0, 0.5, 1.0, 1.0, 0.875, 1.0, 0.875, 0.5, 0.875, 0.5, 0.875, 1.0, 0.75, 1.0, 0.75, 0.5, 0.75, 0.5, 0.75, 1.0, 0.625, 1.0, 0.625, 0.5, 0.625, 0.5, 0.625, 1.0, 0.5, 1.0, 0.5, 0.5, 0.5, 0.5, 0.5, 1.0, 0.375, 1.0, 0.375, 0.5, 0.375, 0.5, 0.375, 1.0, 0.25, 1.0, 0.25, 0.5, 0.5, 1.0, 0.5, 1.0, 0.5, 1.0, 0.5, 1.0, 0.25, 0.5, 0.25, 1.0, 0.125, 1.0, 0.125, 0.5, 0.125, 0.5, 0.125, 1.0, 0.0, 1.0, 0.0, 0.5, 0.625, 0.5, 0.5, 0.5, 0.5, 0.5, 0.625, 0.5, 1.0, 0.5, 0.875, 0.5, 0.875, 0.5, 1.0, 0.5, 0.25, 0.5, 0.125, 0.5, 0.125, 0.5, 0.25, 0.5, 0.875, 0.5, 0.75, 0.5, 0.75, 0.5, 0.875, 0.5, 0.5, 0.5, 0.375, 0.5, 0.375, 0.5, 0.5, 0.5, 0.125, 0.5, 0.0, 0.5, 0.0, 0.5, 0.125, 0.5, 1.0, 0.5, 0.875, 0.5, 0.875, 0.5, 1.0, 0.5, 0.75, 0.5, 0.625, 0.5, 0.625, 0.5, 0.75, 0.5, 0.375, 0.5, 0.25, 0.5, 0.25, 0.5, 0.375, 0.5, 0.5, 0.5, 0.375, 0.5, 0.375, 0.5, 0.5, 0.5, 0.125, 0.5, 0.0, 0.5, 0.0, 0.5, 0.125, 0.5, 0.375, 0.5, 0.25, 0.5, 0.25, 0.5, 0.375, 0.5, 0.625, 0.5, 0.5, 0.5, 0.5, 0.5, 0.625, 0.5, 0.875, 0.5, 0.75, 0.5, 0.75, 0.5, 0.875, 0.5, 0.25, 0.5, 0.125, 0.5, 0.125, 0.5, 0.25, 0.5, 0.5, 0.5, 0.375, 0.5, 0.375, 0.5, 0.5, 0.5, 0.75, 0.5, 0.625, 0.5, 0.625, 0.5, 0.75, 0.5, 0.875, 0.5, 0.75, 0.5, 0.75, 0.5, 0.875, 0.5, 0.75, 0.5, 0.625, 0.5, 0.625, 0.5, 0.75, 0.5, 1.0, 0.5, 0.875, 0.5, 0.875, 0.5, 1.0, 0.5, 0.125, 0.5, 0.0, 0.5, 0.0, 0.5, 0.125, 0.5, 0.375, 0.5, 0.25, 0.5, 0.25, 0.5, 0.375, 0.5, 0.625, 0.5, 0.5, 0.5, 0.5, 0.5, 0.625, 0.5, 0.875, 0.5, 0.75, 0.5, 0.75, 0.5, 0.875, 0.5, 0.25, 0.5, 0.125, 0.5, 0.125, 0.5, 0.25, 0.5, 0.125, 0.5, 0.0, 0.5, 0.0, 0.5, 0.125, 0.5, 0.25, 0.5, 0.125, 0.5, 0.125, 0.5, 0.25, 0.5, 0.5, 0.5, 0.375, 0.5, 0.375, 0.5, 0.5, 0.5, 0.75, 0.5, 0.625, 0.5, 0.625, 0.5, 0.75, 0.5, 1.0, 0.5, 0.875, 0.5, 0.875, 0.5, 1.0, 0.5, 0.125, 0.5, 0.0, 0.5, 0.0, 0.5, 0.125, 0.5, 0.375, 0.5, 0.25, 0.5, 0.25, 0.5, 0.375, 0.5, 0.5, 0.5, 0.625, 0.5, 0.625, 0.5, 0.5, 0.5, 0.125, 0.5, 0.0, 0.5, 0.0, 0.5, 0.125, 0.5, 0.375, 0.5, 0.25, 0.5, 0.25, 0.5, 0.375, 0.5, 0.625, 0.5, 0.5, 0.5, 0.5, 0.5, 0.625, 0.5, 0.875, 0.5, 0.75, 0.5, 0.75, 0.5, 0.875, 0.5, 0.25, 0.5, 0.125, 0.5, 0.125, 0.5, 0.25, 0.5, 0.5, 0.5, 0.375, 0.5, 0.375, 0.5, 0.5, 0.5, 0.75, 0.5, 0.625, 0.5, 0.625, 0.5, 0.75, 0.5, 1.0, 0.5, 0.875, 0.5, 0.875, 0.5, 1.0, 0.5, 0.5, 0.5, 0.375, 0.5, 0.375, 0.5, 0.5, 0.5, 0.375, 0.5, 0.25, 0.5, 0.25, 0.5, 0.375, 0.5, 0.625, 0.5, 0.5, 0.5, 0.5, 0.5, 0.625, 0.5, 0.875, 0.5, 0.75, 0.5, 0.75, 0.5, 0.875, 0.5, 0.25, 0.5, 0.125, 0.5, 0.125, 0.5, 0.25, 0.5, 0.5, 0.5, 0.375, 0.5, 0.375, 0.5, 0.5, 0.5, 0.75, 0.5, 0.625, 0.5, 0.625, 0.5, 0.75, 0.5, 1.0, 0.5, 0.875, 0.5, 0.875, 0.5, 1.0, 0.5, 0.5, 0.5, 0.375, 0.5, 0.375, 0.5, 0.5, 0.5, 0.75, 0.5, 0.625, 0.5, 0.625, 0.5, 0.75, 0.5, 1.0, 0.5, 0.875, 0.5, 0.875, 0.5, 1.0, 0.5, 0.125, 0.5, 0.0, 0.5, 0.0, 0.5, 0.125, 0.5, 0.375, 0.5, 0.25, 0.5, 0.25, 0.5, 0.375, 0.5, 0.625, 0.5, 0.5, 0.5, 0.5, 0.5, 0.625, 0.5, 0.875, 0.5, 0.75, 0.5, 0.75, 0.5, 0.875, 0.5, 0.25, 0.5, 0.125, 0.5, 0.125, 0.5, 0.25, 0.5, 0.625, 0.5, 0.625, 0.5, 0.625, 0.5, 0.625, 0.5, 0.625, 0.5, 0.625, 0.5, 0.625, 0.5, 0.625, 0.5, 0.5, 0.5, 0.5, 0.5, 0.5, 0.5, 0.5, 0.5, 0.625, 0.5, 0.5, 0.5, 0.5, 0.5, 0.625, 0.5, 0.5, 0.5, 0.5, 0.5, 0.5, 0.5, 0.5, 0.5, 0.5, 0.5, 0.625, 0.5, 0.625, 0.5, 0.5, 0.5, 0.5, 0.5, 0.5, 0.5, 0.5, 0.5, 0.5, 0.5, 0.625, 0.5, 0.5, 0.5, 0.5, 0.5, 0.625, 0.5, 0.625, 0.5, 0.625, 0.5, 0.625, 0.5, 0.625, 0.5, 0.625, 0.5, 0.5, 0.5, 0.5, 0.5, 0.625, 0.5, 0.625, 0.5, 0.625, 0.5, 0.625, 0.5, 0.625, 0.5, 0.5, 0.5, 0.625, 0.5, 0.625, 0.5, 0.5, 0.5, 0.625, 0.5, 0.625, 0.5, 0.625, 0.5, 0.625, 0.5, 0.5, 0.5, 0.5, 0.5, 0.5, 0.5, 0.5, 0.5, 0.5, 0.5, 0.625, 0.5, 0.625, 0.5, 0.5, 0.5, 0.625, 0.5, 0.625, 0.5, 0.625, 0.5, 0.625, 0.5, 0.5, 0.5, 0.5, 0.5, 0.5, 0.5, 0.5, 0.5, 0.5, 0.5, 0.625, 0.5, 0.625, 0.5, 0.5, 0.5, 0.5, 0.5, 0.5, 0.5, 0.5, 0.5, 0.5, 0.5, 0.625, 0.5, 0.5, 0.5, 0.5, 0.5, 0.625, 0.5, 0.625, 0.5, 0.625, 0.5, 0.625, 0.5, 0.625, 0.5, 0.625, 0.5, 0.5, 0.5, 0.5, 0.5, 0.625, 0.5, 0.625, 0.5, 0.625, 0.5, 0.625, 0.5, 0.625, 0.5, 0.5, 0.5, 0.625, 0.5, 0.625, 0.5, 0.5, 0.5, 0.4197, 0.4197, 0.25, 0.49, 0.08029, 0.4197, 0.01, 0.25, 0.08029, 0.08029, 0.25, 0.01, 0.4197, 0.08029, 0.49, 0.25, 0.125, 1.0, 0.25, 1.0, 0.25, 1.0, 0.125, 1.0, 0.75, 1.0, 0.875, 1.0, 0.875, 1.0, 0.75, 1.0, 0.375, 1.0, 0.5, 1.0, 0.5, 1.0, 0.375, 1.0, 0.0, 1.0, 0.125, 1.0, 0.125, 1.0, 0.0, 1.0, 0.875, 1.0, 1.0, 1.0, 1.0, 1.0, 0.875, 1.0, 0.625, 1.0, 0.75, 1.0, 0.75, 1.0, 0.625, 1.0, 0.25, 1.0, 0.375, 1.0, 0.375, 1.0, 0.25, 1.0, 0.5, 1.0, 0.625, 1.0, 0.625, 1.0, 0.5, 1.0, 0.5, 1.0, 0.625, 1.0, 0.625, 1.0, 0.5, 1.0, 0.4197, 0.08029, 0.25, 0.01, 0.25, 0.01, 0.4197, 0.08029, 0.625, 1.0, 0.625, 1.0, 0.625, 1.0, 0.625, 1.0, 0.0, 0.0, 0.0, 0.0, 0.0, 0.0, 0.0, 0.0, 0.0, 0.0, 0.0, 0.0, 0.0, 0.0, 0.0, 0.0, 0.0, 0.0, 0.0, 0.0, 0.0, 0.0, 0.0, 0.0, 0.0, 0.0, 0.0, 0.0, 0.0, 0.0, 0.0, 0.0, 0.0, 0.0, 0.0, 0.0, 0.0, 0.0, 0.0, 0.0, 0.0, 0.0, 0.0, 0.0, 0.0, 0.0, 0.0, 0.0, 0.0, 0.0, 0.0, 0.0, 0.0, 0.0, 0.0, 0.0, 0.875, 0.5, 0.75, 0.5, 0.75, 0.5, 0.875, 0.5, 0.75, 0.5, 0.625, 0.5, 0.625, 0.5, 0.75, 0.5, 1.0, 0.5, 0.875, 0.5, 0.875, 0.5, 1.0, 0.5, 0.125, 0.5, 0.0, 0.5, 0.0, 0.5, 0.125, 0.5, 0.375, 0.5, 0.25, 0.5, 0.25, 0.5, 0.375, 0.5, 0.625, 0.5, 0.5, 0.5, 0.5, 0.5, 0.625, 0.5, 0.875, 0.5, 0.75, 0.5, 0.75, 0.5, 0.875, 0.5, 0.25, 0.5, 0.125, 0.5, 0.125, 0.5, 0.25, 0.5, 0.75, 0.49, 0.9197, 0.4197, 0.99, 0.25, 0.9197, 0.08029, 0.75, 0.01, 0.5803, 0.08029, 0.51, 0.25, 0.5803, 0.4197, 0.25, 0.5, 0.125, 0.5, 0.125, 0.5, 0.25, 0.5, 0.5, 0.5, 0.375, 0.5, 0.375, 0.5, 0.5, 0.5, 0.75, 0.5, 0.625, 0.5, 0.625, 0.5, 0.75, 0.5, 1.0, 0.5, 0.875, 0.5, 0.875, 0.5, 1.0, 0.5, 0.125, 0.5, 0.0, 0.5, 0.0, 0.5, 0.125, 0.5, 0.375, 0.5, 0.25, 0.5, 0.25, 0.5, 0.375, 0.5, 0.625, 0.5, 0.5, 0.5, 0.5, 0.5, 0.625, 0.5, 0.625, 0.5, 0.5, 0.5, 0.5, 0.5, 0.625, 0.5, 0.5, 0.5, 0.625, 0.5, 0.625, 0.5, 0.5, 0.5, 0.5, 0.5, 0.5, 0.5, 0.5, 0.5, 0.5, 0.5, 0.625, 0.5, 0.5, 0.5, 0.5, 0.5, 0.625, 0.5, 0.625, 0.5, 0.5, 0.5, 0.5, 0.5, 0.625, 0.5, 0.5, 0.5, 0.625, 0.5, 0.625, 0.5, 0.5, 0.5, 0.5, 0.5, 0.5, 0.5, 0.5, 0.5, 0.5, 0.5, 0.625, 0.5, 0.5, 0.5, 0.5, 0.5, 0.625, 0.5, 0.0, 0.0, 0.0, 0.0, 0.0, 0.0, 0.0, 0.0, 0.0, 0.0, 0.0, 0.0, 0.0, 0.0, 0.0, 0.0, 0.0, 0.0, 0.0, 0.0, 0.0, 0.0, 0.0, 0.0, 0.0, 0.0, 0.0, 0.0, 0.0, 0.0, 0.0, 0.0, 0.0, 0.0, 0.0, 0.0, 0.0, 0.0, 0.0, 0.0, 0.0, 0.0, 0.0, 0.0, 0.0, 0.0, 0.0, 0.0, 0.0, 0.0, 0.0, 0.0, 0.0, 0.0, 0.0, 0.0, 0.0, 0.0, 0.0, 0.0, 0.0, 0.0, 0.0, 0.0, 0.625, 0.5, 0.625, 0.5, 0.625, 0.5, 0.625, 0.5, 0.625, 0.5, 0.625, 0.5, 0.625, 0.5, 0.625, 0.5, 0.625, 1.0, 0.625, 0.5, 0.625, 0.5, 0.625, 1.0, 0.625, 0.5, 0.625, 0.5, 0.625, 0.5, 0.625, 0.5, 0.0, 0.0, 0.0, 0.0, 0.0, 0.0, 0.0, 0.0, 0.625, 0.5, 0.625, 0.5, 0.625, 0.5, 0.625, 0.5, 0.625, 0.5, 0.625, 0.5, 0.625, 0.5, 0.625, 0.5, 0.625, 0.5, 0.625, 0.5, 0.625, 0.5, 0.625, 0.5, 0.0, 0.0, 0.0, 0.0, 0.0, 0.0, 0.0, 0.0, 0.625, 0.5, 0.625, 0.5, 0.625, 0.5, 0.625, 0.5, 0.625, 0.5, 0.625, 0.5, 0.625, 0.5, 0.625, 0.5, 0.625, 0.5, 0.625, 0.5, 0.625, 0.5, 0.625, 0.5, 0.625, 0.5, 0.625, 0.5, 0.625, 0.5, 0.625, 0.5, 0.625, 0.5, 0.625, 0.5, 0.625, 0.5, 0.625, 0.5, 0.625, 0.5, 0.625, 0.5, 0.625, 0.5, 0.625, 0.5, 0.625, 0.5, 0.625, 0.5, 0.625, 0.5, 0.625, 0.5, 0.625, 0.5, 0.625, 0.5, 0.625, 0.5, 0.625, 0.5, 0.625, 0.5, 0.625, 0.5, 0.625, 0.5, 0.625, 0.5, 0.625, 1.0, 0.625, 1.0, 0.625, 1.0, 0.625, 1.0, 0.625, 0.5, 0.625, 0.5, 0.625, 0.5, 0.625, 0.5, 0.625, 0.5, 0.625, 0.5, 0.625, 0.5, 0.625, 0.5, 0.0, 0.0, 0.0, 0.0, 0.0, 0.0, 0.0, 0.0, 0.0, 0.0, 0.0, 0.0, 0.0, 0.0, 0.0, 0.0, 0.0, 0.0, 0.0, 0.0, 0.0, 0.0, 0.0, 0.0, 0.0, 0.0, 0.0, 0.0, 0.0, 0.0, 0.0, 0.0, 0.0, 0.0, 0.0, 0.0, 0.0, 0.0, 0.0, 0.0, 0.0, 0.0, 0.0, 0.0, 0.0, 0.0, 0.0, 0.0])
me_cylinder_003.materials.append(mat_base)
me_cylinder_003.materials.append(mat_dark)
me_cylinder_003.update()
me_cylinder_004 = bpy.data.meshes.new('Cylinder.004')
me_cylinder_004.from_pydata([(0.06327, 0.1028, 0.223), (0.005317, 0.07885, 0.3696), (0.1309, 0.07271, 0.2497), (0.05717, 0.05575, 0.3901), (0.1589, 0.0, 0.2607), (0.07865, 0.0, 0.3986), (0.1309, -0.07271, 0.2497), (0.05717, -0.05575, 0.3901), (0.06327, -0.1028, 0.223), (0.005317, -0.07885, 0.3696), (-0.004349, -0.07271, 0.1962), (-0.04653, -0.05575, 0.3491), (-0.03236, 0.0, 0.1852), (-0.06801, 0.0, 0.3406), (-0.004349, 0.07271, 0.1962), (-0.04653, 0.05575, 0.3491), (-0.04, 0.03779, 0.4885), (-0.07, 0.05344, 0.4656), (-0.02757, 0.0, 0.498), (-0.04, -0.03779, 0.4885), (-0.07, -0.05344, 0.4656), (-0.1, -0.03779, 0.4426), (-0.1124, 0.0, 0.4331), (-0.1, 0.03779, 0.4426), (-0.1495, 0.02673, 0.5382), (-0.1622, 0.03781, 0.5147), (-0.1443, 0.0, 0.5479), (-0.1495, -0.02673, 0.5382), (-0.1622, -0.03781, 0.5147), (-0.1749, -0.02673, 0.4911), (-0.1802, 0.0, 0.4814), (-0.1749, 0.02673, 0.4911), (-0.2826, 0.01142, 0.5441), (-0.2827, 0.01615, 0.5327), (-0.2826, 0.0, 0.5488), (-0.2826, -0.01142, 0.5441), (-0.2827, -0.01615, 0.5327), (-0.2828, -0.01142, 0.5212), (-0.2828, 0.0, 0.5165), (-0.2828, 0.01142, 0.5212), (-0.2857, 0.06248, 0.2109), (-0.3481, 0.05059, 0.2905), (-0.2509, 0.04418, 0.2381), (-0.3199, 0.03577, 0.3126), (-0.2365, 0.0, 0.2494), (-0.3082, 0.0, 0.3217), (-0.2509, -0.04418, 0.2381), (-0.3199, -0.03577, 0.3126), (-0.2857, -0.06248, 0.2109), (-0.3481, -0.05059, 0.2905), (-0.3205, -0.04418, 0.1836), (-0.3762, -0.03577, 0.2685), (-0.3349, 0.0, 0.1723), (-0.3879, 0.0, 0.2593), (-0.3205, 0.04418, 0.1836), (-0.3762, 0.03577, 0.2685), (-0.3976, 0.02424, 0.3554), (-0.4119, 0.03429, 0.3358), (-0.3917, 0.0, 0.3635), (-0.3976, -0.02424, 0.3554), (-0.4119, -0.03429, 0.3358), (-0.4262, -0.02424, 0.3162), (-0.4321, 0.0, 0.3081), (-0.4262, 0.02424, 0.3162), (-0.474, 0.01715, 0.366), (-0.4776, 0.02426, 0.3492), (-0.4726, 0.0, 0.3729), (-0.474, -0.01715, 0.366), (-0.4776, -0.02426, 0.3492), (-0.4811, -0.01715, 0.3324), (-0.4825, 0.0, 0.3255), (-0.4811, 0.01715, 0.3324), (-0.557, 0.007328, 0.3453), (-0.555, 0.01036, 0.3383), (-0.5579, 0.0, 0.3483), (-0.557, -0.007328, 0.3453), (-0.555, -0.01036, 0.3383), (-0.5529, -0.007328, 0.3313), (-0.5521, 0.0, 0.3284), (-0.5529, 0.007328, 0.3313), (-0.5792, 0.03582, 0.1358), (-0.6292, 0.0316, 0.1745), (-0.5637, 0.02533, 0.1558), (-0.6155, 0.02235, 0.1922), (-0.5572, 0.0, 0.1641), (-0.6098, 0.0, 0.1995), (-0.5637, -0.02533, 0.1558), (-0.6155, -0.02235, 0.1922), (-0.5792, -0.03582, 0.1358), (-0.6292, -0.0316, 0.1745), (-0.5947, -0.02533, 0.1158), (-0.6428, -0.02235, 0.1568), (-0.6011, 0.0, 0.1075), (-0.6485, 0.0, 0.1495), (-0.5947, 0.02533, 0.1158), (-0.6428, 0.02235, 0.1568), (-0.6691, 0.01515, 0.2062), (-0.6747, 0.02142, 0.1921), (-0.6668, 0.0, 0.212), (-0.6691, -0.01515, 0.2062), (-0.6747, -0.02142, 0.1921), (-0.6804, -0.01515, 0.1781), (-0.6827, 0.0, 0.1723), (-0.6804, 0.01515, 0.1781), (-0.717, 0.01072, 0.2009), (-0.7166, 0.01515, 0.1902), (-0.7172, 0.0, 0.2053), (-0.717, -0.01072, 0.2009), (-0.7166, -0.01515, 0.1902), (-0.7161, -0.01072, 0.1795), (-0.716, 0.0, 0.1751), (-0.7161, 0.01072, 0.1795), (-0.7641, 0.004578, 0.1757), (-0.7618, 0.006475, 0.1717), (-0.7651, 0.0, 0.1773), (-0.7641, -0.004578, 0.1757), (-0.7618, -0.006475, 0.1717), (-0.7595, -0.004578, 0.1678), (-0.7585, 0.0, 0.1662), (-0.7595, 0.004578, 0.1678), (0.3425, 0.05908, 0.1646), (0.3626, 0.04969, 0.2619), (0.3834, 0.04178, 0.1561), (0.397, 0.03514, 0.2548), (0.4003, 0.0, 0.1526), (0.4113, 0.0, 0.2519), (0.3834, -0.04178, 0.1561), (0.397, -0.03514, 0.2548), (0.3425, -0.05908, 0.1646), (0.3626, -0.04969, 0.2619), (0.3016, -0.04178, 0.1731), (0.3282, -0.03514, 0.269), (0.2846, 0.0, 0.1766), (0.3139, 0.0, 0.272), (0.3016, 0.04178, 0.1731), (0.3282, 0.03514, 0.269), (0.3798, 0.02382, 0.3403), (0.3561, 0.03368, 0.3385), (0.3896, 0.0, 0.341), (0.3798, -0.02382, 0.3403), (0.3561, -0.03368, 0.3385), (0.3323, -0.02382, 0.3368), (0.3225, 0.0, 0.3361), (0.3323, 0.02382, 0.3368), (0.3392, 0.01685, 0.4043), (0.3244, 0.02383, 0.3963), (0.3454, 0.0, 0.4076), (0.3392, -0.01685, 0.4043), (0.3244, -0.02383, 0.3963), (0.3096, -0.01685, 0.3883), (0.3034, 0.0, 0.3849), (0.3096, 0.01685, 0.3883), (0.2711, 0.007199, 0.4534), (0.2671, 0.01018, 0.4474), (0.2727, 0.0, 0.4559), (0.2711, -0.007199, 0.4534), (0.2671, -0.01018, 0.4474), (0.2631, -0.007199, 0.4414), (0.2615, 0.0, 0.4389), (0.2631, 0.007199, 0.4414), (0.9488, -0.08683, -0.01796), (0.9734, -0.1407, 0.01416), (0.9211, -0.09486, -0.007977), (0.9501, -0.1475, 0.02256), (0.9052, -0.09015, 0.01763), (0.9367, -0.1435, 0.04409), (0.9104, -0.07546, 0.04386), (0.9411, -0.1311, 0.06616), (0.9337, -0.05939, 0.05535), (0.9606, -0.1176, 0.07582), (0.9614, -0.05136, 0.04537), (0.9839, -0.1109, 0.06743), (0.9773, -0.05607, 0.01976), (0.9973, -0.1148, 0.04589), (0.9721, -0.07076, -0.006469), (0.9929, -0.1272, 0.02382), (0.9902, -0.1802, 0.05142), (1.004, -0.1722, 0.04399), (0.9821, -0.1789, 0.06674), (0.9841, -0.1692, 0.08097), (0.9951, -0.1566, 0.08578), (1.009, -0.1486, 0.07835), (1.017, -0.1499, 0.06303), (1.015, -0.1597, 0.0488), (1.036, -0.1941, 0.0711), (1.041, -0.1859, 0.06413), (1.031, -0.1943, 0.08265), (1.031, -0.1863, 0.09201), (1.035, -0.1748, 0.0937), (1.041, -0.1666, 0.08673), (1.046, -0.1665, 0.07519), (1.046, -0.1745, 0.06583), (1.09, -0.1891, 0.08755), (1.09, -0.1853, 0.08398), (1.089, -0.1893, 0.09272), (1.088, -0.1858, 0.09648), (1.088, -0.1805, 0.09661), (1.088, -0.1767, 0.09304), (1.089, -0.1765, 0.08786), (1.09, -0.18, 0.08411), (0.8184, -0.122, 0.02316), (0.85, -0.1711, 0.08726), (0.7828, -0.1268, 0.03892), (0.82, -0.1752, 0.1005), (0.7623, -0.109, 0.06731), (0.8028, -0.1602, 0.1244), (0.769, -0.07893, 0.09168), (0.8084, -0.1349, 0.1449), (0.7989, -0.05423, 0.09776), (0.8336, -0.1141, 0.15), (0.8346, -0.04938, 0.08199), (0.8636, -0.1101, 0.1367), (0.8551, -0.06723, 0.05361), (0.8808, -0.1251, 0.1129), (0.8484, -0.0973, 0.02924), (0.8752, -0.1504, 0.09238), (0.8717, -0.2006, 0.1507), (0.8892, -0.1946, 0.138), (0.8612, -0.1918, 0.1684), (0.8639, -0.1733, 0.1807), (0.8781, -0.156, 0.1805), (0.8955, -0.15, 0.1678), (0.906, -0.1588, 0.1501), (0.9034, -0.1773, 0.1377), (0.9301, -0.2079, 0.1808), (0.9378, -0.2014, 0.1686), (0.9246, -0.2026, 0.1947), (0.9245, -0.1885, 0.2021), (0.9299, -0.174, 0.1987), (0.9376, -0.1675, 0.1864), (0.943, -0.1728, 0.1725), (0.9431, -0.1869, 0.1652), (1.0, -0.194, 0.1981), (1.001, -0.1911, 0.192), (0.999, -0.1918, 0.2044), (0.9978, -0.1858, 0.2072), (0.9971, -0.1795, 0.2049), (0.9975, -0.1766, 0.1988), (0.9987, -0.1788, 0.1925), (0.9999, -0.1848, 0.1897), (0.9488, 0.08789, -0.01796), (0.9734, 0.1418, 0.01416), (0.9211, 0.09592, -0.007977), (0.9501, 0.1485, 0.02256), (0.9052, 0.09121, 0.01763), (0.9367, 0.1446, 0.04409), (0.9104, 0.07653, 0.04386), (0.9411, 0.1322, 0.06616), (0.9337, 0.06046, 0.05535), (0.9606, 0.1187, 0.07582), (0.9614, 0.05243, 0.04537), (0.9839, 0.1119, 0.06743), (0.9773, 0.05714, 0.01976), (0.9973, 0.1159, 0.04589), (0.9721, 0.07182, -0.006469), (0.9929, 0.1283, 0.02382), (0.9902, 0.1813, 0.05142), (1.004, 0.1733, 0.04399), (0.9821, 0.18, 0.06674), (0.9841, 0.1702, 0.08097), (0.9951, 0.1577, 0.08578), (1.009, 0.1497, 0.07835), (1.017, 0.1509, 0.06303), (1.015, 0.1607, 0.0488), (1.036, 0.1952, 0.0711), (1.041, 0.187, 0.06413), (1.031, 0.1954, 0.08265), (1.031, 0.1874, 0.09201), (1.035, 0.1759, 0.0937), (1.041, 0.1677, 0.08673), (1.046, 0.1675, 0.07519), (1.046, 0.1755, 0.06583), (1.09, 0.1902, 0.08755), (1.09, 0.1863, 0.08398), (1.089, 0.1904, 0.09272), (1.088, 0.1868, 0.09648), (1.088, 0.1816, 0.09661), (1.088, 0.1778, 0.09304), (1.089, 0.1776, 0.08786), (1.09, 0.1811, 0.08411), (0.8184, 0.1202, 0.02316), (0.85, 0.1694, 0.08726), (0.7828, 0.1251, 0.03892), (0.82, 0.1734, 0.1005), (0.7623, 0.1072, 0.06731), (0.8028, 0.1584, 0.1244), (0.769, 0.07715, 0.09168), (0.8084, 0.1331, 0.1449), (0.7989, 0.05246, 0.09776), (0.8336, 0.1124, 0.15), (0.8346, 0.04761, 0.08199), (0.8636, 0.1083, 0.1367), (0.8551, 0.06545, 0.05361), (0.8808, 0.1233, 0.1129), (0.8484, 0.09553, 0.02924), (0.8752, 0.1486, 0.09238), (0.8717, 0.1988, 0.1507), (0.8892, 0.1928, 0.138), (0.8612, 0.19, 0.1684), (0.8639, 0.1715, 0.1807), (0.8781, 0.1542, 0.1805), (0.8955, 0.1482, 0.1678), (0.906, 0.157, 0.1501), (0.9034, 0.1755, 0.1377), (0.9301, 0.2061, 0.1808), (0.9378, 0.1996, 0.1686), (0.9246, 0.2008, 0.1947), (0.9245, 0.1868, 0.2021), (0.9299, 0.1723, 0.1987), (0.9376, 0.1658, 0.1864), (0.943, 0.1711, 0.1725), (0.9431, 0.1851, 0.1652), (1.0, 0.1923, 0.1981), (1.001, 0.1894, 0.192), (0.999, 0.19, 0.2044), (0.9978, 0.184, 0.2072), (0.9971, 0.1777, 0.2049), (0.9975, 0.1748, 0.1988), (0.9987, 0.177, 0.1925), (0.9999, 0.183, 0.1897)], [], [(0, 1, 3, 2), (2, 3, 5, 4), (4, 5, 7, 6), (6, 7, 9, 8), (8, 9, 11, 10), (10, 11, 13, 12), (13, 11, 21, 22), (12, 13, 15, 14), (14, 15, 1, 0), (0, 2, 4, 6, 8, 10, 12, 14), (21, 20, 28, 29), (9, 7, 19, 20), (15, 13, 22, 23), (5, 3, 16, 18), (11, 9, 20, 21), (1, 15, 23, 17), (3, 1, 17, 16), (7, 5, 18, 19), (31, 30, 38, 39), (19, 18, 26, 27), (16, 17, 25, 24), (17, 23, 31, 25), (22, 21, 29, 30), (20, 19, 27, 28), (18, 16, 24, 26), (23, 22, 30, 31), (32, 33, 39, 38, 37, 36, 35, 34), (29, 28, 36, 37), (27, 26, 34, 35), (24, 25, 33, 32), (25, 31, 39, 33), (30, 29, 37, 38), (28, 27, 35, 36), (26, 24, 32, 34), (40, 41, 43, 42), (42, 43, 45, 44), (44, 45, 47, 46), (46, 47, 49, 48), (48, 49, 51, 50), (50, 51, 53, 52), (53, 51, 61, 62), (52, 53, 55, 54), (54, 55, 41, 40), (40, 42, 44, 46, 48, 50, 52, 54), (61, 60, 68, 69), (49, 47, 59, 60), (55, 53, 62, 63), (45, 43, 56, 58), (51, 49, 60, 61), (41, 55, 63, 57), (43, 41, 57, 56), (47, 45, 58, 59), (71, 70, 78, 79), (59, 58, 66, 67), (56, 57, 65, 64), (57, 63, 71, 65), (62, 61, 69, 70), (60, 59, 67, 68), (58, 56, 64, 66), (63, 62, 70, 71), (72, 73, 79, 78, 77, 76, 75, 74), (69, 68, 76, 77), (67, 66, 74, 75), (64, 65, 73, 72), (65, 71, 79, 73), (70, 69, 77, 78), (68, 67, 75, 76), (66, 64, 72, 74), (80, 81, 83, 82), (82, 83, 85, 84), (84, 85, 87, 86), (86, 87, 89, 88), (88, 89, 91, 90), (90, 91, 93, 92), (93, 91, 101, 102), (92, 93, 95, 94), (94, 95, 81, 80), (80, 82, 84, 86, 88, 90, 92, 94), (101, 100, 108, 109), (89, 87, 99, 100), (95, 93, 102, 103), (85, 83, 96, 98), (91, 89, 100, 101), (81, 95, 103, 97), (83, 81, 97, 96), (87, 85, 98, 99), (111, 110, 118, 119), (99, 98, 106, 107), (96, 97, 105, 104), (97, 103, 111, 105), (102, 101, 109, 110), (100, 99, 107, 108), (98, 96, 104, 106), (103, 102, 110, 111), (112, 113, 119, 118, 117, 116, 115, 114), (109, 108, 116, 117), (107, 106, 114, 115), (104, 105, 113, 112), (105, 111, 119, 113), (110, 109, 117, 118), (108, 107, 115, 116), (106, 104, 112, 114), (120, 121, 123, 122), (122, 123, 125, 124), (124, 125, 127, 126), (126, 127, 129, 128), (128, 129, 131, 130), (130, 131, 133, 132), (133, 131, 141, 142), (132, 133, 135, 134), (134, 135, 121, 120), (120, 122, 124, 126, 128, 130, 132, 134), (141, 140, 148, 149), (129, 127, 139, 140), (135, 133, 142, 143), (125, 123, 136, 138), (131, 129, 140, 141), (121, 135, 143, 137), (123, 121, 137, 136), (127, 125, 138, 139), (151, 150, 158, 159), (139, 138, 146, 147), (136, 137, 145, 144), (137, 143, 151, 145), (142, 141, 149, 150), (140, 139, 147, 148), (138, 136, 144, 146), (143, 142, 150, 151), (152, 153, 159, 158, 157, 156, 155, 154), (149, 148, 156, 157), (147, 146, 154, 155), (144, 145, 153, 152), (145, 151, 159, 153), (150, 149, 157, 158), (148, 147, 155, 156), (146, 144, 152, 154), (160, 161, 163, 162), (162, 163, 165, 164), (164, 165, 167, 166), (166, 167, 169, 168), (168, 169, 171, 170), (170, 171, 173, 172), (173, 171, 181, 182), (172, 173, 175, 174), (174, 175, 161, 160), (160, 162, 164, 166, 168, 170, 172, 174), (181, 180, 188, 189), (169, 167, 179, 180), (175, 173, 182, 183), (165, 163, 176, 178), (171, 169, 180, 181), (161, 175, 183, 177), (163, 161, 177, 176), (167, 165, 178, 179), (191, 190, 198, 199), (179, 178, 186, 187), (176, 177, 185, 184), (177, 183, 191, 185), (182, 181, 189, 190), (180, 179, 187, 188), (178, 176, 184, 186), (183, 182, 190, 191), (192, 193, 199, 198, 197, 196, 195, 194), (189, 188, 196, 197), (187, 186, 194, 195), (184, 185, 193, 192), (185, 191, 199, 193), (190, 189, 197, 198), (188, 187, 195, 196), (186, 184, 192, 194), (200, 201, 203, 202), (202, 203, 205, 204), (204, 205, 207, 206), (206, 207, 209, 208), (208, 209, 211, 210), (210, 211, 213, 212), (213, 211, 221, 222), (212, 213, 215, 214), (214, 215, 201, 200), (200, 202, 204, 206, 208, 210, 212, 214), (221, 220, 228, 229), (209, 207, 219, 220), (215, 213, 222, 223), (205, 203, 216, 218), (211, 209, 220, 221), (201, 215, 223, 217), (203, 201, 217, 216), (207, 205, 218, 219), (231, 230, 238, 239), (219, 218, 226, 227), (216, 217, 225, 224), (217, 223, 231, 225), (222, 221, 229, 230), (220, 219, 227, 228), (218, 216, 224, 226), (223, 222, 230, 231), (232, 233, 239, 238, 237, 236, 235, 234), (229, 228, 236, 237), (227, 226, 234, 235), (224, 225, 233, 232), (225, 231, 239, 233), (230, 229, 237, 238), (228, 227, 235, 236), (226, 224, 232, 234), (240, 241, 243, 242), (242, 243, 245, 244), (244, 245, 247, 246), (246, 247, 249, 248), (248, 249, 251, 250), (250, 251, 253, 252), (253, 251, 261, 262), (252, 253, 255, 254), (254, 255, 241, 240), (240, 242, 244, 246, 248, 250, 252, 254), (261, 260, 268, 269), (249, 247, 259, 260), (255, 253, 262, 263), (245, 243, 256, 258), (251, 249, 260, 261), (241, 255, 263, 257), (243, 241, 257, 256), (247, 245, 258, 259), (271, 270, 278, 279), (259, 258, 266, 267), (256, 257, 265, 264), (257, 263, 271, 265), (262, 261, 269, 270), (260, 259, 267, 268), (258, 256, 264, 266), (263, 262, 270, 271), (272, 273, 279, 278, 277, 276, 275, 274), (269, 268, 276, 277), (267, 266, 274, 275), (264, 265, 273, 272), (265, 271, 279, 273), (270, 269, 277, 278), (268, 267, 275, 276), (266, 264, 272, 274), (280, 281, 283, 282), (282, 283, 285, 284), (284, 285, 287, 286), (286, 287, 289, 288), (288, 289, 291, 290), (290, 291, 293, 292), (293, 291, 301, 302), (292, 293, 295, 294), (294, 295, 281, 280), (280, 282, 284, 286, 288, 290, 292, 294), (301, 300, 308, 309), (289, 287, 299, 300), (295, 293, 302, 303), (285, 283, 296, 298), (291, 289, 300, 301), (281, 295, 303, 297), (283, 281, 297, 296), (287, 285, 298, 299), (311, 310, 318, 319), (299, 298, 306, 307), (296, 297, 305, 304), (297, 303, 311, 305), (302, 301, 309, 310), (300, 299, 307, 308), (298, 296, 304, 306), (303, 302, 310, 311), (312, 313, 319, 318, 317, 316, 315, 314), (309, 308, 316, 317), (307, 306, 314, 315), (304, 305, 313, 312), (305, 311, 319, 313), (310, 309, 317, 318), (308, 307, 315, 316), (306, 304, 312, 314)])
me_cylinder_004.polygons.foreach_set('material_index', [0, 0, 0, 0, 0, 0, 1, 0, 0, 0, 1, 1, 1, 1, 1, 1, 1, 1, 1, 1, 1, 1, 1, 1, 1, 1, 1, 1, 1, 1, 1, 1, 1, 1, 0, 0, 0, 0, 0, 0, 1, 0, 0, 0, 1, 1, 1, 1, 1, 1, 1, 1, 1, 1, 1, 1, 1, 1, 1, 1, 1, 1, 1, 1, 1, 1, 1, 1, 0, 0, 0, 0, 0, 0, 1, 0, 0, 0, 1, 1, 1, 1, 1, 1, 1, 1, 1, 1, 1, 1, 1, 1, 1, 1, 1, 1, 1, 1, 1, 1, 1, 1, 0, 0, 0, 0, 0, 0, 1, 0, 0, 0, 1, 1, 1, 1, 1, 1, 1, 1, 1, 1, 1, 1, 1, 1, 1, 1, 1, 1, 1, 1, 1, 1, 1, 1, 1, 1, 1, 1, 1, 1, 1, 1, 1, 0, 1, 1, 1, 1, 1, 1, 1, 1, 1, 1, 1, 1, 1, 1, 1, 1, 1, 1, 1, 1, 1, 1, 1, 1, 1, 1, 1, 1, 1, 1, 1, 1, 1, 0, 1, 1, 1, 1, 1, 1, 1, 1, 1, 1, 1, 1, 1, 1, 1, 1, 1, 1, 1, 1, 1, 1, 1, 1, 1, 1, 1, 1, 1, 1, 1, 1, 1, 0, 1, 1, 1, 1, 1, 1, 1, 1, 1, 1, 1, 1, 1, 1, 1, 1, 1, 1, 1, 1, 1, 1, 1, 1, 1, 1, 1, 1, 1, 1, 1, 1, 1, 0, 1, 1, 1, 1, 1, 1, 1, 1, 1, 1, 1, 1, 1, 1, 1, 1, 1, 1, 1, 1, 1, 1, 1, 1])
_uv = me_cylinder_004.uv_layers.new(name='UVMap')
_uv.uv.foreach_set('vector', [1.0, 0.5, 1.0, 1.0, 0.875, 1.0, 0.875, 0.5, 0.875, 0.5, 0.875, 1.0, 0.75, 1.0, 0.75, 0.5, 0.75, 0.5, 0.75, 1.0, 0.625, 1.0, 0.625, 0.5, 0.625, 0.5, 0.625, 1.0, 0.5, 1.0, 0.5, 0.5, 0.5, 0.5, 0.5, 1.0, 0.375, 1.0, 0.375, 0.5, 0.375, 0.5, 0.375, 1.0, 0.25, 1.0, 0.25, 0.5, 0.25, 1.0, 0.375, 1.0, 0.375, 1.0, 0.25, 1.0, 0.25, 0.5, 0.25, 1.0, 0.125, 1.0, 0.125, 0.5, 0.125, 0.5, 0.125, 1.0, 0.0, 1.0, 0.0, 0.5, 0.75, 0.49, 0.9197, 0.4197, 0.99, 0.25, 0.9197, 0.08029, 0.75, 0.01, 0.5803, 0.08029, 0.51, 0.25, 0.5803, 0.4197, 0.375, 1.0, 0.5, 1.0, 0.5, 1.0, 0.375, 1.0, 0.5, 1.0, 0.625, 1.0, 0.625, 1.0, 0.5, 1.0, 0.125, 1.0, 0.25, 1.0, 0.25, 1.0, 0.125, 1.0, 0.75, 1.0, 0.875, 1.0, 0.875, 1.0, 0.75, 1.0, 0.375, 1.0, 0.5, 1.0, 0.5, 1.0, 0.375, 1.0, 0.0, 1.0, 0.125, 1.0, 0.125, 1.0, 0.0, 1.0, 0.875, 1.0, 1.0, 1.0, 1.0, 1.0, 0.875, 1.0, 0.625, 1.0, 0.75, 1.0, 0.75, 1.0, 0.625, 1.0, 0.125, 1.0, 0.25, 1.0, 0.25, 1.0, 0.125, 1.0, 0.625, 1.0, 0.75, 1.0, 0.75, 1.0, 0.625, 1.0, 0.875, 1.0, 1.0, 1.0, 1.0, 1.0, 0.875, 1.0, 0.0, 1.0, 0.125, 1.0, 0.125, 1.0, 0.0, 1.0, 0.25, 1.0, 0.375, 1.0, 0.375, 1.0, 0.25, 1.0, 0.5, 1.0, 0.625, 1.0, 0.625, 1.0, 0.5, 1.0, 0.75, 1.0, 0.875, 1.0, 0.875, 1.0, 0.75, 1.0, 0.125, 1.0, 0.25, 1.0, 0.25, 1.0, 0.125, 1.0, 0.4197, 0.4197, 0.25, 0.49, 0.08029, 0.4197, 0.01, 0.25, 0.08029, 0.08029, 0.25, 0.01, 0.4197, 0.08029, 0.49, 0.25, 0.375, 1.0, 0.5, 1.0, 0.5, 1.0, 0.375, 1.0, 0.625, 1.0, 0.75, 1.0, 0.75, 1.0, 0.625, 1.0, 0.875, 1.0, 1.0, 1.0, 1.0, 1.0, 0.875, 1.0, 0.0, 1.0, 0.125, 1.0, 0.125, 1.0, 0.0, 1.0, 0.25, 1.0, 0.375, 1.0, 0.375, 1.0, 0.25, 1.0, 0.5, 1.0, 0.625, 1.0, 0.625, 1.0, 0.5, 1.0, 0.75, 1.0, 0.875, 1.0, 0.875, 1.0, 0.75, 1.0, 1.0, 0.5, 1.0, 1.0, 0.875, 1.0, 0.875, 0.5, 0.875, 0.5, 0.875, 1.0, 0.75, 1.0, 0.75, 0.5, 0.75, 0.5, 0.75, 1.0, 0.625, 1.0, 0.625, 0.5, 0.625, 0.5, 0.625, 1.0, 0.5, 1.0, 0.5, 0.5, 0.5, 0.5, 0.5, 1.0, 0.375, 1.0, 0.375, 0.5, 0.375, 0.5, 0.375, 1.0, 0.25, 1.0, 0.25, 0.5, 0.25, 1.0, 0.375, 1.0, 0.375, 1.0, 0.25, 1.0, 0.25, 0.5, 0.25, 1.0, 0.125, 1.0, 0.125, 0.5, 0.125, 0.5, 0.125, 1.0, 0.0, 1.0, 0.0, 0.5, 0.75, 0.49, 0.9197, 0.4197, 0.99, 0.25, 0.9197, 0.08029, 0.75, 0.01, 0.5803, 0.08029, 0.51, 0.25, 0.5803, 0.4197, 0.375, 1.0, 0.5, 1.0, 0.5, 1.0, 0.375, 1.0, 0.5, 1.0, 0.625, 1.0, 0.625, 1.0, 0.5, 1.0, 0.125, 1.0, 0.25, 1.0, 0.25, 1.0, 0.125, 1.0, 0.75, 1.0, 0.875, 1.0, 0.875, 1.0, 0.75, 1.0, 0.375, 1.0, 0.5, 1.0, 0.5, 1.0, 0.375, 1.0, 0.0, 1.0, 0.125, 1.0, 0.125, 1.0, 0.0, 1.0, 0.875, 1.0, 1.0, 1.0, 1.0, 1.0, 0.875, 1.0, 0.625, 1.0, 0.75, 1.0, 0.75, 1.0, 0.625, 1.0, 0.125, 1.0, 0.25, 1.0, 0.25, 1.0, 0.125, 1.0, 0.625, 1.0, 0.75, 1.0, 0.75, 1.0, 0.625, 1.0, 0.875, 1.0, 1.0, 1.0, 1.0, 1.0, 0.875, 1.0, 0.0, 1.0, 0.125, 1.0, 0.125, 1.0, 0.0, 1.0, 0.25, 1.0, 0.375, 1.0, 0.375, 1.0, 0.25, 1.0, 0.5, 1.0, 0.625, 1.0, 0.625, 1.0, 0.5, 1.0, 0.75, 1.0, 0.875, 1.0, 0.875, 1.0, 0.75, 1.0, 0.125, 1.0, 0.25, 1.0, 0.25, 1.0, 0.125, 1.0, 0.4197, 0.4197, 0.25, 0.49, 0.08029, 0.4197, 0.01, 0.25, 0.08029, 0.08029, 0.25, 0.01, 0.4197, 0.08029, 0.49, 0.25, 0.375, 1.0, 0.5, 1.0, 0.5, 1.0, 0.375, 1.0, 0.625, 1.0, 0.75, 1.0, 0.75, 1.0, 0.625, 1.0, 0.875, 1.0, 1.0, 1.0, 1.0, 1.0, 0.875, 1.0, 0.0, 1.0, 0.125, 1.0, 0.125, 1.0, 0.0, 1.0, 0.25, 1.0, 0.375, 1.0, 0.375, 1.0, 0.25, 1.0, 0.5, 1.0, 0.625, 1.0, 0.625, 1.0, 0.5, 1.0, 0.75, 1.0, 0.875, 1.0, 0.875, 1.0, 0.75, 1.0, 1.0, 0.5, 1.0, 1.0, 0.875, 1.0, 0.875, 0.5, 0.875, 0.5, 0.875, 1.0, 0.75, 1.0, 0.75, 0.5, 0.75, 0.5, 0.75, 1.0, 0.625, 1.0, 0.625, 0.5, 0.625, 0.5, 0.625, 1.0, 0.5, 1.0, 0.5, 0.5, 0.5, 0.5, 0.5, 1.0, 0.375, 1.0, 0.375, 0.5, 0.375, 0.5, 0.375, 1.0, 0.25, 1.0, 0.25, 0.5, 0.25, 1.0, 0.375, 1.0, 0.375, 1.0, 0.25, 1.0, 0.25, 0.5, 0.25, 1.0, 0.125, 1.0, 0.125, 0.5, 0.125, 0.5, 0.125, 1.0, 0.0, 1.0, 0.0, 0.5, 0.75, 0.49, 0.9197, 0.4197, 0.99, 0.25, 0.9197, 0.08029, 0.75, 0.01, 0.5803, 0.08029, 0.51, 0.25, 0.5803, 0.4197, 0.375, 1.0, 0.5, 1.0, 0.5, 1.0, 0.375, 1.0, 0.5, 1.0, 0.625, 1.0, 0.625, 1.0, 0.5, 1.0, 0.125, 1.0, 0.25, 1.0, 0.25, 1.0, 0.125, 1.0, 0.75, 1.0, 0.875, 1.0, 0.875, 1.0, 0.75, 1.0, 0.375, 1.0, 0.5, 1.0, 0.5, 1.0, 0.375, 1.0, 0.0, 1.0, 0.125, 1.0, 0.125, 1.0, 0.0, 1.0, 0.875, 1.0, 1.0, 1.0, 1.0, 1.0, 0.875, 1.0, 0.625, 1.0, 0.75, 1.0, 0.75, 1.0, 0.625, 1.0, 0.125, 1.0, 0.25, 1.0, 0.25, 1.0, 0.125, 1.0, 0.625, 1.0, 0.75, 1.0, 0.75, 1.0, 0.625, 1.0, 0.875, 1.0, 1.0, 1.0, 1.0, 1.0, 0.875, 1.0, 0.0, 1.0, 0.125, 1.0, 0.125, 1.0, 0.0, 1.0, 0.25, 1.0, 0.375, 1.0, 0.375, 1.0, 0.25, 1.0, 0.5, 1.0, 0.625, 1.0, 0.625, 1.0, 0.5, 1.0, 0.75, 1.0, 0.875, 1.0, 0.875, 1.0, 0.75, 1.0, 0.125, 1.0, 0.25, 1.0, 0.25, 1.0, 0.125, 1.0, 0.4197, 0.4197, 0.25, 0.49, 0.08029, 0.4197, 0.01, 0.25, 0.08029, 0.08029, 0.25, 0.01, 0.4197, 0.08029, 0.49, 0.25, 0.375, 1.0, 0.5, 1.0, 0.5, 1.0, 0.375, 1.0, 0.625, 1.0, 0.75, 1.0, 0.75, 1.0, 0.625, 1.0, 0.875, 1.0, 1.0, 1.0, 1.0, 1.0, 0.875, 1.0, 0.0, 1.0, 0.125, 1.0, 0.125, 1.0, 0.0, 1.0, 0.25, 1.0, 0.375, 1.0, 0.375, 1.0, 0.25, 1.0, 0.5, 1.0, 0.625, 1.0, 0.625, 1.0, 0.5, 1.0, 0.75, 1.0, 0.875, 1.0, 0.875, 1.0, 0.75, 1.0, 1.0, 0.5, 1.0, 1.0, 0.875, 1.0, 0.875, 0.5, 0.875, 0.5, 0.875, 1.0, 0.75, 1.0, 0.75, 0.5, 0.75, 0.5, 0.75, 1.0, 0.625, 1.0, 0.625, 0.5, 0.625, 0.5, 0.625, 1.0, 0.5, 1.0, 0.5, 0.5, 0.5, 0.5, 0.5, 1.0, 0.375, 1.0, 0.375, 0.5, 0.375, 0.5, 0.375, 1.0, 0.25, 1.0, 0.25, 0.5, 0.25, 1.0, 0.375, 1.0, 0.375, 1.0, 0.25, 1.0, 0.25, 0.5, 0.25, 1.0, 0.125, 1.0, 0.125, 0.5, 0.125, 0.5, 0.125, 1.0, 0.0, 1.0, 0.0, 0.5, 0.75, 0.49, 0.9197, 0.4197, 0.99, 0.25, 0.9197, 0.08029, 0.75, 0.01, 0.5803, 0.08029, 0.51, 0.25, 0.5803, 0.4197, 0.375, 1.0, 0.5, 1.0, 0.5, 1.0, 0.375, 1.0, 0.5, 1.0, 0.625, 1.0, 0.625, 1.0, 0.5, 1.0, 0.125, 1.0, 0.25, 1.0, 0.25, 1.0, 0.125, 1.0, 0.75, 1.0, 0.875, 1.0, 0.875, 1.0, 0.75, 1.0, 0.375, 1.0, 0.5, 1.0, 0.5, 1.0, 0.375, 1.0, 0.0, 1.0, 0.125, 1.0, 0.125, 1.0, 0.0, 1.0, 0.875, 1.0, 1.0, 1.0, 1.0, 1.0, 0.875, 1.0, 0.625, 1.0, 0.75, 1.0, 0.75, 1.0, 0.625, 1.0, 0.125, 1.0, 0.25, 1.0, 0.25, 1.0, 0.125, 1.0, 0.625, 1.0, 0.75, 1.0, 0.75, 1.0, 0.625, 1.0, 0.875, 1.0, 1.0, 1.0, 1.0, 1.0, 0.875, 1.0, 0.0, 1.0, 0.125, 1.0, 0.125, 1.0, 0.0, 1.0, 0.25, 1.0, 0.375, 1.0, 0.375, 1.0, 0.25, 1.0, 0.5, 1.0, 0.625, 1.0, 0.625, 1.0, 0.5, 1.0, 0.75, 1.0, 0.875, 1.0, 0.875, 1.0, 0.75, 1.0, 0.125, 1.0, 0.25, 1.0, 0.25, 1.0, 0.125, 1.0, 0.4197, 0.4197, 0.25, 0.49, 0.08029, 0.4197, 0.01, 0.25, 0.08029, 0.08029, 0.25, 0.01, 0.4197, 0.08029, 0.49, 0.25, 0.375, 1.0, 0.5, 1.0, 0.5, 1.0, 0.375, 1.0, 0.625, 1.0, 0.75, 1.0, 0.75, 1.0, 0.625, 1.0, 0.875, 1.0, 1.0, 1.0, 1.0, 1.0, 0.875, 1.0, 0.0, 1.0, 0.125, 1.0, 0.125, 1.0, 0.0, 1.0, 0.25, 1.0, 0.375, 1.0, 0.375, 1.0, 0.25, 1.0, 0.5, 1.0, 0.625, 1.0, 0.625, 1.0, 0.5, 1.0, 0.75, 1.0, 0.875, 1.0, 0.875, 1.0, 0.75, 1.0, 1.0, 0.5, 1.0, 1.0, 0.875, 1.0, 0.875, 0.5, 0.875, 0.5, 0.875, 1.0, 0.75, 1.0, 0.75, 0.5, 0.75, 0.5, 0.75, 1.0, 0.625, 1.0, 0.625, 0.5, 0.625, 0.5, 0.625, 1.0, 0.5, 1.0, 0.5, 0.5, 0.5, 0.5, 0.5, 1.0, 0.375, 1.0, 0.375, 0.5, 0.375, 0.5, 0.375, 1.0, 0.25, 1.0, 0.25, 0.5, 0.25, 1.0, 0.375, 1.0, 0.375, 1.0, 0.25, 1.0, 0.25, 0.5, 0.25, 1.0, 0.125, 1.0, 0.125, 0.5, 0.125, 0.5, 0.125, 1.0, 0.0, 1.0, 0.0, 0.5, 0.75, 0.49, 0.9197, 0.4197, 0.99, 0.25, 0.9197, 0.08029, 0.75, 0.01, 0.5803, 0.08029, 0.51, 0.25, 0.5803, 0.4197, 0.375, 1.0, 0.5, 1.0, 0.5, 1.0, 0.375, 1.0, 0.5, 1.0, 0.625, 1.0, 0.625, 1.0, 0.5, 1.0, 0.125, 1.0, 0.25, 1.0, 0.25, 1.0, 0.125, 1.0, 0.75, 1.0, 0.875, 1.0, 0.875, 1.0, 0.75, 1.0, 0.375, 1.0, 0.5, 1.0, 0.5, 1.0, 0.375, 1.0, 0.0, 1.0, 0.125, 1.0, 0.125, 1.0, 0.0, 1.0, 0.875, 1.0, 1.0, 1.0, 1.0, 1.0, 0.875, 1.0, 0.625, 1.0, 0.75, 1.0, 0.75, 1.0, 0.625, 1.0, 0.125, 1.0, 0.25, 1.0, 0.25, 1.0, 0.125, 1.0, 0.625, 1.0, 0.75, 1.0, 0.75, 1.0, 0.625, 1.0, 0.875, 1.0, 1.0, 1.0, 1.0, 1.0, 0.875, 1.0, 0.0, 1.0, 0.125, 1.0, 0.125, 1.0, 0.0, 1.0, 0.25, 1.0, 0.375, 1.0, 0.375, 1.0, 0.25, 1.0, 0.5, 1.0, 0.625, 1.0, 0.625, 1.0, 0.5, 1.0, 0.75, 1.0, 0.875, 1.0, 0.875, 1.0, 0.75, 1.0, 0.125, 1.0, 0.25, 1.0, 0.25, 1.0, 0.125, 1.0, 0.4197, 0.4197, 0.25, 0.49, 0.08029, 0.4197, 0.01, 0.25, 0.08029, 0.08029, 0.25, 0.01, 0.4197, 0.08029, 0.49, 0.25, 0.375, 1.0, 0.5, 1.0, 0.5, 1.0, 0.375, 1.0, 0.625, 1.0, 0.75, 1.0, 0.75, 1.0, 0.625, 1.0, 0.875, 1.0, 1.0, 1.0, 1.0, 1.0, 0.875, 1.0, 0.0, 1.0, 0.125, 1.0, 0.125, 1.0, 0.0, 1.0, 0.25, 1.0, 0.375, 1.0, 0.375, 1.0, 0.25, 1.0, 0.5, 1.0, 0.625, 1.0, 0.625, 1.0, 0.5, 1.0, 0.75, 1.0, 0.875, 1.0, 0.875, 1.0, 0.75, 1.0, 1.0, 0.5, 1.0, 1.0, 0.875, 1.0, 0.875, 0.5, 0.875, 0.5, 0.875, 1.0, 0.75, 1.0, 0.75, 0.5, 0.75, 0.5, 0.75, 1.0, 0.625, 1.0, 0.625, 0.5, 0.625, 0.5, 0.625, 1.0, 0.5, 1.0, 0.5, 0.5, 0.5, 0.5, 0.5, 1.0, 0.375, 1.0, 0.375, 0.5, 0.375, 0.5, 0.375, 1.0, 0.25, 1.0, 0.25, 0.5, 0.25, 1.0, 0.375, 1.0, 0.375, 1.0, 0.25, 1.0, 0.25, 0.5, 0.25, 1.0, 0.125, 1.0, 0.125, 0.5, 0.125, 0.5, 0.125, 1.0, 0.0, 1.0, 0.0, 0.5, 0.75, 0.49, 0.9197, 0.4197, 0.99, 0.25, 0.9197, 0.08029, 0.75, 0.01, 0.5803, 0.08029, 0.51, 0.25, 0.5803, 0.4197, 0.375, 1.0, 0.5, 1.0, 0.5, 1.0, 0.375, 1.0, 0.5, 1.0, 0.625, 1.0, 0.625, 1.0, 0.5, 1.0, 0.125, 1.0, 0.25, 1.0, 0.25, 1.0, 0.125, 1.0, 0.75, 1.0, 0.875, 1.0, 0.875, 1.0, 0.75, 1.0, 0.375, 1.0, 0.5, 1.0, 0.5, 1.0, 0.375, 1.0, 0.0, 1.0, 0.125, 1.0, 0.125, 1.0, 0.0, 1.0, 0.875, 1.0, 1.0, 1.0, 1.0, 1.0, 0.875, 1.0, 0.625, 1.0, 0.75, 1.0, 0.75, 1.0, 0.625, 1.0, 0.125, 1.0, 0.25, 1.0, 0.25, 1.0, 0.125, 1.0, 0.625, 1.0, 0.75, 1.0, 0.75, 1.0, 0.625, 1.0, 0.875, 1.0, 1.0, 1.0, 1.0, 1.0, 0.875, 1.0, 0.0, 1.0, 0.125, 1.0, 0.125, 1.0, 0.0, 1.0, 0.25, 1.0, 0.375, 1.0, 0.375, 1.0, 0.25, 1.0, 0.5, 1.0, 0.625, 1.0, 0.625, 1.0, 0.5, 1.0, 0.75, 1.0, 0.875, 1.0, 0.875, 1.0, 0.75, 1.0, 0.125, 1.0, 0.25, 1.0, 0.25, 1.0, 0.125, 1.0, 0.4197, 0.4197, 0.25, 0.49, 0.08029, 0.4197, 0.01, 0.25, 0.08029, 0.08029, 0.25, 0.01, 0.4197, 0.08029, 0.49, 0.25, 0.375, 1.0, 0.5, 1.0, 0.5, 1.0, 0.375, 1.0, 0.625, 1.0, 0.75, 1.0, 0.75, 1.0, 0.625, 1.0, 0.875, 1.0, 1.0, 1.0, 1.0, 1.0, 0.875, 1.0, 0.0, 1.0, 0.125, 1.0, 0.125, 1.0, 0.0, 1.0, 0.25, 1.0, 0.375, 1.0, 0.375, 1.0, 0.25, 1.0, 0.5, 1.0, 0.625, 1.0, 0.625, 1.0, 0.5, 1.0, 0.75, 1.0, 0.875, 1.0, 0.875, 1.0, 0.75, 1.0, 1.0, 0.5, 1.0, 1.0, 0.875, 1.0, 0.875, 0.5, 0.875, 0.5, 0.875, 1.0, 0.75, 1.0, 0.75, 0.5, 0.75, 0.5, 0.75, 1.0, 0.625, 1.0, 0.625, 0.5, 0.625, 0.5, 0.625, 1.0, 0.5, 1.0, 0.5, 0.5, 0.5, 0.5, 0.5, 1.0, 0.375, 1.0, 0.375, 0.5, 0.375, 0.5, 0.375, 1.0, 0.25, 1.0, 0.25, 0.5, 0.25, 1.0, 0.375, 1.0, 0.375, 1.0, 0.25, 1.0, 0.25, 0.5, 0.25, 1.0, 0.125, 1.0, 0.125, 0.5, 0.125, 0.5, 0.125, 1.0, 0.0, 1.0, 0.0, 0.5, 0.75, 0.49, 0.9197, 0.4197, 0.99, 0.25, 0.9197, 0.08029, 0.75, 0.01, 0.5803, 0.08029, 0.51, 0.25, 0.5803, 0.4197, 0.375, 1.0, 0.5, 1.0, 0.5, 1.0, 0.375, 1.0, 0.5, 1.0, 0.625, 1.0, 0.625, 1.0, 0.5, 1.0, 0.125, 1.0, 0.25, 1.0, 0.25, 1.0, 0.125, 1.0, 0.75, 1.0, 0.875, 1.0, 0.875, 1.0, 0.75, 1.0, 0.375, 1.0, 0.5, 1.0, 0.5, 1.0, 0.375, 1.0, 0.0, 1.0, 0.125, 1.0, 0.125, 1.0, 0.0, 1.0, 0.875, 1.0, 1.0, 1.0, 1.0, 1.0, 0.875, 1.0, 0.625, 1.0, 0.75, 1.0, 0.75, 1.0, 0.625, 1.0, 0.125, 1.0, 0.25, 1.0, 0.25, 1.0, 0.125, 1.0, 0.625, 1.0, 0.75, 1.0, 0.75, 1.0, 0.625, 1.0, 0.875, 1.0, 1.0, 1.0, 1.0, 1.0, 0.875, 1.0, 0.0, 1.0, 0.125, 1.0, 0.125, 1.0, 0.0, 1.0, 0.25, 1.0, 0.375, 1.0, 0.375, 1.0, 0.25, 1.0, 0.5, 1.0, 0.625, 1.0, 0.625, 1.0, 0.5, 1.0, 0.75, 1.0, 0.875, 1.0, 0.875, 1.0, 0.75, 1.0, 0.125, 1.0, 0.25, 1.0, 0.25, 1.0, 0.125, 1.0, 0.4197, 0.4197, 0.25, 0.49, 0.08029, 0.4197, 0.01, 0.25, 0.08029, 0.08029, 0.25, 0.01, 0.4197, 0.08029, 0.49, 0.25, 0.375, 1.0, 0.5, 1.0, 0.5, 1.0, 0.375, 1.0, 0.625, 1.0, 0.75, 1.0, 0.75, 1.0, 0.625, 1.0, 0.875, 1.0, 1.0, 1.0, 1.0, 1.0, 0.875, 1.0, 0.0, 1.0, 0.125, 1.0, 0.125, 1.0, 0.0, 1.0, 0.25, 1.0, 0.375, 1.0, 0.375, 1.0, 0.25, 1.0, 0.5, 1.0, 0.625, 1.0, 0.625, 1.0, 0.5, 1.0, 0.75, 1.0, 0.875, 1.0, 0.875, 1.0, 0.75, 1.0, 1.0, 0.5, 1.0, 1.0, 0.875, 1.0, 0.875, 0.5, 0.875, 0.5, 0.875, 1.0, 0.75, 1.0, 0.75, 0.5, 0.75, 0.5, 0.75, 1.0, 0.625, 1.0, 0.625, 0.5, 0.625, 0.5, 0.625, 1.0, 0.5, 1.0, 0.5, 0.5, 0.5, 0.5, 0.5, 1.0, 0.375, 1.0, 0.375, 0.5, 0.375, 0.5, 0.375, 1.0, 0.25, 1.0, 0.25, 0.5, 0.25, 1.0, 0.375, 1.0, 0.375, 1.0, 0.25, 1.0, 0.25, 0.5, 0.25, 1.0, 0.125, 1.0, 0.125, 0.5, 0.125, 0.5, 0.125, 1.0, 0.0, 1.0, 0.0, 0.5, 0.75, 0.49, 0.9197, 0.4197, 0.99, 0.25, 0.9197, 0.08029, 0.75, 0.01, 0.5803, 0.08029, 0.51, 0.25, 0.5803, 0.4197, 0.375, 1.0, 0.5, 1.0, 0.5, 1.0, 0.375, 1.0, 0.5, 1.0, 0.625, 1.0, 0.625, 1.0, 0.5, 1.0, 0.125, 1.0, 0.25, 1.0, 0.25, 1.0, 0.125, 1.0, 0.75, 1.0, 0.875, 1.0, 0.875, 1.0, 0.75, 1.0, 0.375, 1.0, 0.5, 1.0, 0.5, 1.0, 0.375, 1.0, 0.0, 1.0, 0.125, 1.0, 0.125, 1.0, 0.0, 1.0, 0.875, 1.0, 1.0, 1.0, 1.0, 1.0, 0.875, 1.0, 0.625, 1.0, 0.75, 1.0, 0.75, 1.0, 0.625, 1.0, 0.125, 1.0, 0.25, 1.0, 0.25, 1.0, 0.125, 1.0, 0.625, 1.0, 0.75, 1.0, 0.75, 1.0, 0.625, 1.0, 0.875, 1.0, 1.0, 1.0, 1.0, 1.0, 0.875, 1.0, 0.0, 1.0, 0.125, 1.0, 0.125, 1.0, 0.0, 1.0, 0.25, 1.0, 0.375, 1.0, 0.375, 1.0, 0.25, 1.0, 0.5, 1.0, 0.625, 1.0, 0.625, 1.0, 0.5, 1.0, 0.75, 1.0, 0.875, 1.0, 0.875, 1.0, 0.75, 1.0, 0.125, 1.0, 0.25, 1.0, 0.25, 1.0, 0.125, 1.0, 0.4197, 0.4197, 0.25, 0.49, 0.08029, 0.4197, 0.01, 0.25, 0.08029, 0.08029, 0.25, 0.01, 0.4197, 0.08029, 0.49, 0.25, 0.375, 1.0, 0.5, 1.0, 0.5, 1.0, 0.375, 1.0, 0.625, 1.0, 0.75, 1.0, 0.75, 1.0, 0.625, 1.0, 0.875, 1.0, 1.0, 1.0, 1.0, 1.0, 0.875, 1.0, 0.0, 1.0, 0.125, 1.0, 0.125, 1.0, 0.0, 1.0, 0.25, 1.0, 0.375, 1.0, 0.375, 1.0, 0.25, 1.0, 0.5, 1.0, 0.625, 1.0, 0.625, 1.0, 0.5, 1.0, 0.75, 1.0, 0.875, 1.0, 0.875, 1.0, 0.75, 1.0])
me_cylinder_004.materials.append(mat_base)
me_cylinder_004.materials.append(mat_dark)
me_cylinder_004.update()

# ---- objects
ob_cylinder = bpy.data.objects.new('Cylinder', me_cylinder_001)
ob_cylinder_001 = bpy.data.objects.new('Cylinder.001', me_cylinder_003)
ob_cylinder_002 = bpy.data.objects.new('Cylinder.002', me_cylinder_004)

# ---- transforms, parenting, visibility, modifiers, constraints
ob_cylinder.location = (0.0, 0.0, 0.0)
ob_cylinder_001.location = (0.0, 0.0, 0.0)
_m = ob_cylinder_001.modifiers.new('Mirror', 'MIRROR')
_m.use_axis = (False, True, False)
ob_cylinder_002.location = (0.0, 0.0, 0.0)

# ---- collection membership
col_collection.objects.link(ob_cylinder)
col_collection.objects.link(ob_cylinder_001)
col_collection.objects.link(ob_cylinder_002)

# ---- scene / render settings (as saved in the file)
scene.frame_start = 1; scene.frame_end = 250; scene.frame_set(1)
scene.render.engine = 'BLENDER_EEVEE_NEXT'
bpy.context.view_layer.update()

# ---- added for rendering (the .blend has no active camera and no usable light): camera, sun
cam_auto = bpy.data.cameras.new('AutoCamera')
cam_auto.lens = 50.0
cam_auto.sensor_width = 36.0
cam_auto.clip_end = 1000.0
ob_auto_camera = bpy.data.objects.new('AutoCamera', cam_auto)
scene.collection.objects.link(ob_auto_camera)
ob_auto_camera.location = (3.84966, -4.87554, 3.33921)
ob_auto_camera.rotation_euler = (1.09748, -7.21219e-08, 0.694738)
scene.camera = ob_auto_camera
light_auto_sun = bpy.data.lights.new('AutoSun', 'SUN')
light_auto_sun.energy = 3.0
light_auto_sun.angle = 0.0523599
ob_auto_sun = bpy.data.objects.new('AutoSun', light_auto_sun)
scene.collection.objects.link(ob_auto_sun)
ob_auto_sun.rotation_euler = (0.872665, 0.174533, 0.523599)
bpy.context.view_layer.update()
